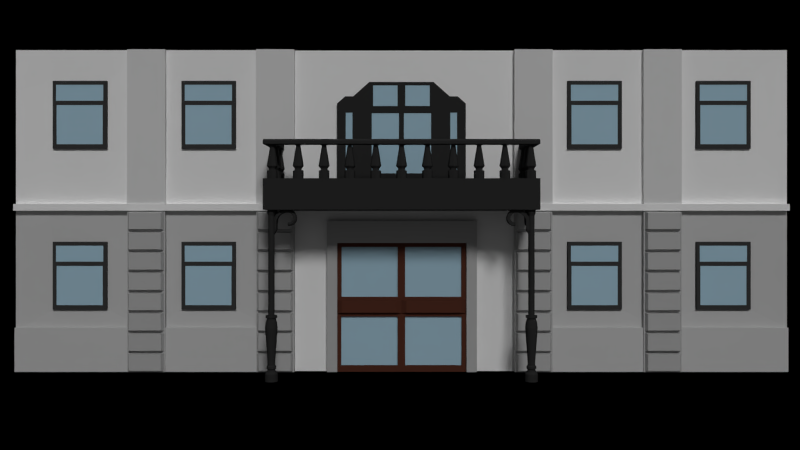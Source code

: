 # Source: hotel.blend  (saved by Blender 2.72.0; exported with 4.5.12 LTS)
import bpy
from mathutils import Matrix  # noqa: F401  (used for matrix-valued properties, if any)

bpy.ops.wm.read_factory_settings(use_empty=True)
scene = bpy.context.scene
scene.name = 'Scene'

# ---- collections
col_collection_1 = bpy.data.collections.new('Collection 1'); scene.collection.children.link(col_collection_1)

# ---- materials (node trees are filled in below, after node groups)
mat_wall_white_001 = bpy.data.materials.new('wall_white.001')
mat_wall_white_001.alpha_threshold = 0.0
mat_wall_white_001.use_transparent_shadow = False
mat_wall_white_001.diffuse_color = (0.5071, 0.5071, 0.5071, 1.0)
mat_wall_white_001.roughness = 0.5
mat_wall_white_001.specular_intensity = 0.0
mat_glass = bpy.data.materials.new('glass')
mat_glass.alpha_threshold = 0.0
mat_glass.use_transparent_shadow = False
mat_glass.diffuse_color = (0.4478, 0.6659, 0.8, 1.0)
mat_glass.roughness = 0.5
mat_glass.specular_intensity = 0.6354
mat_material_003 = bpy.data.materials.new('Material.003')
mat_material_003.alpha_threshold = 0.0
mat_material_003.use_transparent_shadow = False
mat_material_003.diffuse_color = (0.0, 0.0, 0.0, 1.0)
mat_material_003.roughness = 0.5
mat_material_003.specular_intensity = 0.0
mat_wall_white = bpy.data.materials.new('wall_white')
mat_wall_white.alpha_threshold = 0.0
mat_wall_white.use_transparent_shadow = False
mat_wall_white.diffuse_color = (1.0, 1.0, 1.0, 1.0)
mat_wall_white.roughness = 0.5
mat_wall_white.specular_intensity = 0.0
mat_material_001 = bpy.data.materials.new('Material.001')
mat_material_001.alpha_threshold = 0.0
mat_material_001.use_transparent_shadow = False
mat_material_001.diffuse_color = (0.0331, 0.0331, 0.0331, 1.0)
mat_material_001.roughness = 0.5
mat_material_001.specular_intensity = 0.03125
mat_window_material = bpy.data.materials.new('window material')
mat_window_material.alpha_threshold = 0.0
mat_window_material.use_transparent_shadow = False
mat_window_material.diffuse_color = (0.05222, 0.05222, 0.05222, 1.0)
mat_window_material.roughness = 0.5
mat_wood = bpy.data.materials.new('wood')
mat_wood.alpha_threshold = 0.0
mat_wood.use_transparent_shadow = False
mat_wood.diffuse_color = (0.1025, 0.03453, 0.02176, 1.0)
mat_wood.roughness = 0.5
mat_wood.specular_intensity = 0.0
mat_material_002 = bpy.data.materials.new('Material.002')
mat_material_002.alpha_threshold = 0.0
mat_material_002.use_transparent_shadow = False
mat_material_002.diffuse_color = (0.6267, 0.6267, 0.6267, 1.0)
mat_material_002.roughness = 0.5

# ---- material node trees

# ---- world
world_world = bpy.data.worlds.new('World'); scene.world = world_world
world_world.color = (0.05088, 0.05088, 0.05088)
world_world.use_sun_shadow = False
world_world.sun_shadow_jitter_overblur = 0.0
world_world.cycles.sampling_method = 'MANUAL'
world_world.cycles.sample_map_resolution = 256

# ---- cameras
cam_camera = bpy.data.cameras.new('Camera')
cam_camera.clip_end = 100.0
cam_camera.lens = 35.0
cam_camera.sensor_width = 32.0
cam_camera.sensor_height = 18.0
cam_camera.ortho_scale = 7.314
cam_camera.dof.focus_distance = 0.0
cam_camera.dof.aperture_fstop = 128.0

# ---- lights
light_area_001 = bpy.data.lights.new('Area.001', 'AREA')
light_area_001.transmission_factor = 0.0
light_area_001.energy = 11.78
light_area_001.shadow_buffer_clip_start = 0.5
light_area_001.shadow_soft_size = 0.1
light_area_001.shadow_maximum_resolution = 0.006
light_area_001.use_absolute_resolution = True
light_area_001.size = 0.1
light_area_001.size_y = 0.1
light_area_001.cycles.use_multiple_importance_sampling = False
light_spot_002 = bpy.data.lights.new('Spot.002', 'SPOT')
light_spot_002.transmission_factor = 0.0
light_spot_002.energy = 50.0
light_spot_002.shadow_buffer_clip_start = 0.5
light_spot_002.shadow_soft_size = 0.1
light_spot_002.shadow_maximum_resolution = 0.006
light_spot_002.use_absolute_resolution = True
light_spot_002.spot_blend = 0.5354
light_spot_002.spot_size = 1.134
light_spot_002.cycles.use_multiple_importance_sampling = False
light_spot = bpy.data.lights.new('Spot', 'SPOT')
light_spot.transmission_factor = 0.0
light_spot.energy = 50.0
light_spot.shadow_buffer_clip_start = 0.5
light_spot.shadow_soft_size = 0.1
light_spot.shadow_maximum_resolution = 0.006
light_spot.use_absolute_resolution = True
light_spot.spot_blend = 0.5354
light_spot.spot_size = 1.134
light_spot.cycles.use_multiple_importance_sampling = False
light_sun = bpy.data.lights.new('Sun', 'SUN')
light_sun.transmission_factor = 0.0
light_sun.angle = 0.1993
light_sun.energy = 1.0
light_sun.shadow_buffer_clip_start = 0.5
light_sun.shadow_soft_size = 0.1
light_sun.shadow_cascade_max_distance = 1000.0
light_sun.cycles.use_multiple_importance_sampling = False
light_hemi = bpy.data.lights.new('Hemi', 'SUN')
light_hemi.transmission_factor = 0.0
light_hemi.angle = 0.1993
light_hemi.energy = 0.52
light_hemi.shadow_buffer_clip_start = 0.5
light_hemi.shadow_soft_size = 0.1
light_hemi.shadow_cascade_max_distance = 1000.0
light_hemi.cycles.use_multiple_importance_sampling = False
light_lamp = bpy.data.lights.new('Lamp', 'POINT')
light_lamp.transmission_factor = 0.0
light_lamp.cutoff_distance = 30.0
light_lamp.energy = 100.0
light_lamp.shadow_buffer_clip_start = 1.001
light_lamp.shadow_soft_size = 0.1
light_lamp.shadow_maximum_resolution = 0.006
light_lamp.use_absolute_resolution = True
light_lamp.cycles.use_multiple_importance_sampling = False

# ---- meshes
me_cube_004 = bpy.data.meshes.new('Cube.004')
me_cube_004.from_pydata([(-0.1791, -1.0, -1.0), (-0.1791, 1.0, -1.0), (1.0, 1.0, -1.0), (1.0, -1.0, -1.0), (-0.1791, -1.0, 13.81), (-0.1791, 1.0, 13.81), (1.0, 1.0, 13.81), (1.0, -1.0, 13.81), (-0.1791, -1.0, 16.35), (-0.1791, 1.0, 16.35), (1.0, 1.0, 16.35), (1.0, -1.0, 16.35), (8.438, 1.0, 13.81), (8.438, -1.0, 13.81), (8.438, 1.0, 16.35), (8.438, -1.0, 16.35)], [], [(4, 5, 1, 0), (5, 6, 2, 1), (6, 7, 3, 2), (7, 4, 0, 3), (0, 1, 2, 3), (4, 7, 11, 8), (11, 10, 9, 8), (6, 10, 14, 12), (6, 5, 9, 10), (5, 4, 8, 9), (13, 12, 14, 15), (11, 7, 13, 15), (10, 11, 15, 14), (7, 6, 12, 13)])
me_cube_004.materials.append(mat_wall_white_001)
me_cube_004.use_remesh_preserve_volume = False
me_cube_004.use_remesh_preserve_attributes = False
me_cube_004.use_mirror_vertex_groups = False
me_cube_004.update()
me_cube_024 = bpy.data.meshes.new('Cube.024')
me_cube_024.from_pydata([(-1.0, -1.0, -1.0), (-1.0, 1.0, -1.0), (1.0, 1.0, -1.0), (1.0, -1.0, -1.0), (-1.0, -1.0, 1.0), (-1.0, 1.0, 1.0), (1.0, 1.0, 1.0), (1.0, -1.0, 1.0)], [], [(4, 5, 1, 0), (5, 6, 2, 1), (6, 7, 3, 2), (7, 4, 0, 3), (0, 1, 2, 3), (7, 6, 5, 4)])
me_cube_024.materials.append(mat_glass)
me_cube_024.use_remesh_preserve_volume = False
me_cube_024.use_remesh_preserve_attributes = False
me_cube_024.use_mirror_vertex_groups = False
me_cube_024.update()
me_cube = bpy.data.meshes.new('Cube')
me_cube.from_pydata([(-1.0, -1.0, -1.0), (-1.0, 1.0, -1.0), (1.0, 1.0, -1.0), (1.0, -1.0, -1.0), (-1.0, -1.0, 1.0), (-1.0, 1.0, 1.0), (1.0, 1.0, 1.0), (1.0, -1.0, 1.0)], [], [(4, 5, 1, 0), (5, 6, 2, 1), (6, 7, 3, 2), (7, 4, 0, 3), (0, 1, 2, 3), (7, 6, 5, 4)])
me_cube.materials.append(mat_material_003)
me_cube.use_remesh_preserve_volume = False
me_cube.use_remesh_preserve_attributes = False
me_cube.use_mirror_vertex_groups = False
me_cube.update()
me_cube_023 = bpy.data.meshes.new('Cube.023')
me_cube_023.from_pydata([(-1.0, -1.0, -1.0), (-1.0, 1.0, -1.0), (1.0, 1.0, -1.0), (1.0, -1.0, -1.0), (-1.0, -1.0, 1.0), (-1.0, 1.0, 1.0), (1.0, 1.0, 1.0), (1.0, -1.0, 1.0)], [], [(4, 5, 1, 0), (5, 6, 2, 1), (6, 7, 3, 2), (7, 4, 0, 3), (0, 1, 2, 3), (7, 6, 5, 4)])
me_cube_023.materials.append(mat_wall_white)
me_cube_023.use_remesh_preserve_volume = False
me_cube_023.use_remesh_preserve_attributes = False
me_cube_023.use_mirror_vertex_groups = False
me_cube_023.update()
me_cube_022 = bpy.data.meshes.new('Cube.022')
me_cube_022.from_pydata([(-0.04667, -0.9966, -0.5943), (-1.0, 1.0, -1.0), (1.0, 1.0, -1.0), (0.6461, -1.002, -1.2), (-0.04667, -0.9966, 1.156), (-1.0, 1.0, 1.0), (1.0, 1.0, 1.0), (0.6461, -1.002, 0.9294), (-0.04667, -0.9966, 1.525), (-1.0, 1.0, 1.422), (1.0, 1.0, 1.422), (0.6461, -1.002, 1.378), (0.2434, -0.9966, 2.261), (-0.6686, 1.0, 2.263), (1.28, 1.0, 2.046), (0.9443, -1.002, 2.043), (0.8701, -0.9966, 2.947), (0.04763, 1.0, 3.047), (1.845, 1.0, 2.625), (1.546, -1.002, 2.659), (1.802, -0.9966, 3.547), (1.112, 1.0, 3.733), (2.666, 1.0, 3.127), (2.42, -1.002, 3.194), (2.99, -0.9966, 4.032), (2.47, 1.0, 4.286), (3.701, 1.0, 3.528), (3.521, -1.002, 3.62), (4.374, -0.9966, 4.375), (4.051, 1.0, 4.678), (4.897, 1.0, 3.806), (4.794, -1.002, 3.916), (5.883, -0.9966, 4.56), (5.776, 1.0, 4.889), (6.192, 1.0, 3.948), (6.172, -1.002, 4.067), (7.44, -0.9966, 4.576), (7.555, 1.0, 4.908), (7.52, 1.0, 3.946), (7.586, -1.002, 4.065), (8.497, -0.9966, 4.467), (8.762, 1.0, 4.784), (8.288, 1.0, 3.849), (8.404, -1.002, 3.962), (9.478, -0.9966, 4.25), (9.883, 1.0, 4.535), (8.993, 1.0, 3.673), (9.154, -1.002, 3.775), (10.33, -0.9966, 3.933), (10.86, 1.0, 4.174), (9.6, 1.0, 3.427), (9.801, -1.002, 3.513), (11.03, -0.9966, 3.534), (11.65, 1.0, 3.717), (10.08, 1.0, 3.123), (10.31, -1.002, 3.189), (11.52, -0.9966, 3.071), (12.22, 1.0, 3.188), (10.41, 1.0, 2.775), (10.66, -1.002, 2.819), (11.79, -0.9966, 2.567), (12.52, 1.0, 2.613), (10.57, 1.0, 2.401), (10.83, -1.002, 2.421), (11.82, -0.9966, 2.048), (12.56, 1.0, 2.019), (10.56, 1.0, 2.019), (10.82, -1.002, 2.014), (11.6, -0.9966, 1.645), (12.31, 1.0, 1.559), (10.36, 1.0, 1.771), (10.61, -1.002, 1.75), (11.21, -0.9966, 1.276), (11.86, 1.0, 1.137), (10.06, 1.0, 1.55), (10.29, -1.002, 1.515), (10.66, -0.9966, 0.9564), (11.23, 1.0, 0.7719), (9.659, 1.0, 1.366), (9.863, -1.002, 1.319), (9.973, -0.9966, 0.7035), (10.45, 1.0, 0.483), (9.187, 1.0, 1.229), (9.361, -1.002, 1.173), (9.189, -0.9966, 0.5294), (9.554, 1.0, 0.2841), (8.664, 1.0, 1.146), (8.804, -1.002, 1.085), (8.345, -0.9966, 0.4426), (8.589, 1.0, 0.1848), (8.115, 1.0, 1.12), (8.22, -1.002, 1.057), (7.482, -0.9966, 0.4473), (7.603, 1.0, 0.1902), (7.568, 1.0, 1.152), (7.637, -1.002, 1.091), (-0.5182, -0.4078, -2.031), (-1.539, 0.3271, -2.641), (-0.8846, 0.3271, -2.641), (-1.36, -0.2855, -2.947), (-1.342, -0.5602, 0.9469), (-1.342, -0.5602, -1.144), (0.7483, -0.5602, 0.9469), (0.7483, -0.5602, -1.144), (-1.342, -0.5602, 1.388), (0.7483, -0.5602, 1.388), (-0.9958, -0.5602, 2.267), (1.041, -0.5602, 2.041), (-0.2472, -0.5602, 3.086), (1.632, -0.5602, 2.645), (0.8653, -0.5602, 3.803), (2.49, -0.5602, 3.17), (2.285, -0.5602, 4.382), (3.572, -0.5602, 3.589), (3.938, -0.5602, 4.792), (4.821, -0.5602, 3.88), (5.74, -0.5602, 5.012), (6.175, -0.5602, 4.028), (7.6, -0.5602, 5.032), (7.563, -0.5602, 4.026), (8.862, -0.5602, 4.902), (8.366, -0.5602, 3.925), (10.03, -0.5602, 4.642), (9.103, -0.5602, 3.741), (11.06, -0.5602, 4.264), (9.738, -0.5602, 3.484), (11.88, -0.5602, 3.787), (10.24, -0.5602, 3.166), (12.47, -0.5602, 3.234), (10.58, -0.5602, 2.802), (12.79, -0.5602, 2.633), (10.75, -0.5602, 2.411), (12.83, -0.5602, 2.012), (10.74, -0.5602, 2.012), (12.57, -0.5602, 1.532), (10.53, -0.5602, 1.753), (12.1, -0.5602, 1.09), (10.22, -0.5602, 1.522), (11.44, -0.5602, 0.7086), (9.799, -0.5602, 1.33), (10.63, -0.5602, 0.4066), (9.306, -0.5602, 1.187), (9.689, -0.5602, 0.1986), (8.759, -0.5602, 1.099), (8.681, -0.5602, 0.09489), (8.185, -0.5602, 1.072), (7.65, -0.5602, 0.1005), (7.613, -0.5602, 1.106), (-1.905, -0.1667, -2.859), (-1.222, -0.1667, -2.859), (-1.471, 0.4575, 0.9269), (0.6532, 0.4575, -1.198), (-1.471, 0.4575, 1.375), (-1.119, 0.4575, 2.268), (-0.3585, 0.4575, 3.101), (0.7721, 0.4575, 3.83), (2.215, 0.4575, 4.418), (3.895, 0.4575, 4.834), (5.727, 0.4575, 5.059), (7.617, 0.4575, 5.079), (8.899, 0.4575, 4.947), (10.09, 0.4575, 4.682), (11.13, 0.4575, 4.298), (11.97, 0.4575, 3.813), (12.57, 0.4575, 3.252), (12.89, 0.4575, 2.64), (12.93, 0.4575, 2.009), (12.67, 0.4575, 1.521), (12.19, 0.4575, 1.072), (11.52, 0.4575, 0.6846), (10.69, 0.4575, 0.3777), (9.74, 0.4575, 0.1664), (8.715, 0.4575, 0.06094), (7.668, 0.4575, 0.06661), (-1.349, 0.131, -2.941), (-1.471, 0.4575, -1.198), (0.6532, 0.4575, 0.9269), (0.6532, 0.4575, 1.375), (0.9509, 0.4575, 2.038), (1.551, 0.4575, 2.653), (2.423, 0.4575, 3.187), (3.523, 0.4575, 3.612), (4.793, 0.4575, 3.908), (6.169, 0.4575, 4.059), (7.58, 0.4575, 4.057), (8.396, 0.4575, 3.954), (9.145, 0.4575, 3.767), (9.79, 0.4575, 3.505), (10.3, 0.4575, 3.182), (10.65, 0.4575, 2.813), (10.82, 0.4575, 2.415), (10.81, 0.4575, 2.009), (10.6, 0.4575, 1.746), (10.27, 0.4575, 1.511), (9.852, 0.4575, 1.316), (9.35, 0.4575, 1.171), (8.795, 0.4575, 1.082), (8.212, 0.4575, 1.054), (7.631, 0.4575, 1.089), (-2.044, 0.131, -2.941)], [], [(150, 5, 1, 175), (5, 6, 2, 1), (102, 7, 3, 103), (7, 4, 0, 3), (3, 0, 96, 99), (4, 7, 11, 8), (8, 11, 15, 12), (176, 6, 10, 177), (6, 5, 9, 10), (100, 4, 8, 104), (12, 15, 19, 16), (177, 10, 14, 178), (10, 9, 13, 14), (104, 8, 12, 106), (16, 19, 23, 20), (178, 14, 18, 179), (14, 13, 17, 18), (106, 12, 16, 108), (20, 23, 27, 24), (179, 18, 22, 180), (18, 17, 21, 22), (108, 16, 20, 110), (24, 27, 31, 28), (180, 22, 26, 181), (22, 21, 25, 26), (110, 20, 24, 112), (28, 31, 35, 32), (181, 26, 30, 182), (26, 25, 29, 30), (112, 24, 28, 114), (32, 35, 39, 36), (182, 30, 34, 183), (30, 29, 33, 34), (114, 28, 32, 116), (36, 39, 43, 40), (183, 34, 38, 184), (34, 33, 37, 38), (116, 32, 36, 118), (40, 43, 47, 44), (184, 38, 42, 185), (38, 37, 41, 42), (118, 36, 40, 120), (44, 47, 51, 48), (185, 42, 46, 186), (42, 41, 45, 46), (120, 40, 44, 122), (48, 51, 55, 52), (186, 46, 50, 187), (46, 45, 49, 50), (122, 44, 48, 124), (52, 55, 59, 56), (187, 50, 54, 188), (50, 49, 53, 54), (124, 48, 52, 126), (56, 59, 63, 60), (188, 54, 58, 189), (54, 53, 57, 58), (126, 52, 56, 128), (60, 63, 67, 64), (189, 58, 62, 190), (58, 57, 61, 62), (128, 56, 60, 130), (64, 67, 71, 68), (190, 62, 66, 191), (62, 61, 65, 66), (130, 60, 64, 132), (68, 71, 75, 72), (191, 66, 70, 192), (66, 65, 69, 70), (132, 64, 68, 134), (72, 75, 79, 76), (192, 70, 74, 193), (70, 69, 73, 74), (134, 68, 72, 136), (76, 79, 83, 80), (193, 74, 78, 194), (74, 73, 77, 78), (136, 72, 76, 138), (80, 83, 87, 84), (194, 78, 82, 195), (78, 77, 81, 82), (138, 76, 80, 140), (84, 87, 91, 88), (195, 82, 86, 196), (82, 81, 85, 86), (140, 80, 84, 142), (88, 91, 95, 92), (196, 86, 90, 197), (86, 85, 89, 90), (142, 84, 88, 144), (198, 94, 93, 173), (197, 90, 94, 198), (90, 89, 93, 94), (144, 88, 92, 146), (199, 97, 98, 174), (103, 3, 99, 149), (1, 2, 98, 97), (175, 1, 97, 199), (4, 100, 101, 0), (176, 102, 103, 151), (7, 102, 105, 11), (150, 100, 104, 152), (11, 105, 107, 15), (152, 104, 106, 153), (15, 107, 109, 19), (153, 106, 108, 154), (19, 109, 111, 23), (154, 108, 110, 155), (23, 111, 113, 27), (155, 110, 112, 156), (27, 113, 115, 31), (156, 112, 114, 157), (31, 115, 117, 35), (157, 114, 116, 158), (35, 117, 119, 39), (158, 116, 118, 159), (39, 119, 121, 43), (159, 118, 120, 160), (43, 121, 123, 47), (160, 120, 122, 161), (47, 123, 125, 51), (161, 122, 124, 162), (51, 125, 127, 55), (162, 124, 126, 163), (55, 127, 129, 59), (163, 126, 128, 164), (59, 129, 131, 63), (164, 128, 130, 165), (63, 131, 133, 67), (165, 130, 132, 166), (67, 133, 135, 71), (166, 132, 134, 167), (71, 135, 137, 75), (167, 134, 136, 168), (75, 137, 139, 79), (168, 136, 138, 169), (79, 139, 141, 83), (169, 138, 140, 170), (83, 141, 143, 87), (170, 140, 142, 171), (87, 143, 145, 91), (171, 142, 144, 172), (95, 147, 146, 92), (91, 145, 147, 95), (172, 144, 146, 173), (96, 148, 149, 99), (151, 103, 149, 174), (0, 101, 148, 96), (100, 150, 175, 101), (102, 176, 177, 105), (105, 177, 178, 107), (107, 178, 179, 109), (109, 179, 180, 111), (111, 180, 181, 113), (113, 181, 182, 115), (115, 182, 183, 117), (117, 183, 184, 119), (119, 184, 185, 121), (121, 185, 186, 123), (123, 186, 187, 125), (125, 187, 188, 127), (127, 188, 189, 129), (129, 189, 190, 131), (131, 190, 191, 133), (133, 191, 192, 135), (135, 192, 193, 137), (137, 193, 194, 139), (139, 194, 195, 141), (141, 195, 196, 143), (143, 196, 197, 145), (147, 198, 173, 146), (145, 197, 198, 147), (148, 199, 174, 149), (101, 175, 199, 148), (6, 176, 151, 2), (5, 150, 152, 9), (9, 152, 153, 13), (13, 153, 154, 17), (17, 154, 155, 21), (21, 155, 156, 25), (25, 156, 157, 29), (29, 157, 158, 33), (33, 158, 159, 37), (37, 159, 160, 41), (41, 160, 161, 45), (45, 161, 162, 49), (49, 162, 163, 53), (53, 163, 164, 57), (57, 164, 165, 61), (61, 165, 166, 65), (65, 166, 167, 69), (69, 167, 168, 73), (73, 168, 169, 77), (77, 169, 170, 81), (81, 170, 171, 85), (85, 171, 172, 89), (89, 172, 173, 93), (2, 151, 174, 98)])
me_cube_022.materials.append(mat_material_001)
me_cube_022.use_remesh_preserve_volume = False
me_cube_022.use_remesh_preserve_attributes = False
me_cube_022.use_mirror_vertex_groups = False
me_cube_022.update()
me_cube_011 = bpy.data.meshes.new('Cube.011')
me_cube_011.from_pydata([(-1.0, -1.0, -2.788), (-1.0, 1.0, -2.788), (1.0, 1.0, -2.788), (1.0, -1.0, -2.788), (-1.0, -1.0, -0.7878), (-1.0, 1.0, -0.7878), (1.0, 1.0, -0.7878), (1.0, -1.0, -0.7878), (-0.6513, -0.6513, -0.6218), (-0.6513, 0.6513, -0.6218), (0.6513, 0.6513, -0.6218), (0.6513, -0.6513, -0.6218), (-0.6513, -0.6513, -0.251), (-0.6513, 0.6513, -0.251), (0.6513, 0.6513, -0.251), (0.6513, -0.6513, -0.251), (-1.037, -1.037, 0.376), (-1.037, 1.037, 0.376), (1.037, 1.037, 0.376), (1.037, -1.037, 0.376), (-0.4329, -0.4329, 5.346), (-0.4329, 0.4329, 5.346), (0.4329, 0.4329, 5.346), (0.4329, -0.4329, 5.346), (-0.4329, -0.4329, 5.531), (-0.4329, 0.4329, 5.531), (0.4329, 0.4329, 5.531), (0.4329, -0.4329, 5.531), (-0.723, -0.723, 5.564), (-0.723, 0.723, 5.564), (0.723, 0.723, 5.564), (0.723, -0.723, 5.564), (-0.723, -0.723, 6.764), (-0.723, 0.723, 6.764), (0.723, 0.723, 6.764), (0.723, -0.723, 6.764), (0.0, 1.405, -0.7878), (0.0, 1.405, -2.788), (0.0, -1.405, -0.7878), (0.0, -1.405, -2.788), (0.0, 0.915, -0.6218), (0.0, -0.915, -0.6218), (0.0, 0.915, -0.251), (0.0, -0.915, -0.251), (0.0, 1.457, 0.376), (0.0, -1.457, 0.376), (0.0, 0.6081, 5.346), (0.0, -0.6081, 5.346), (0.0, 0.6081, 5.531), (0.0, -0.6081, 5.531), (0.0, 1.016, 5.564), (0.0, -1.016, 5.564), (0.0, 1.016, 6.764), (0.0, -1.016, 6.764), (0.9541, 0.0, 6.764), (-0.9541, 0.0, 6.764), (0.9541, 0.0, 5.564), (-0.9541, 0.0, 5.564), (0.5712, 0.0, 5.531), (-0.5712, 0.0, 5.531), (0.5712, 0.0, 5.346), (-0.5712, 0.0, 5.346), (1.369, 0.0, 0.376), (-1.369, 0.0, 0.376), (0.8595, 0.0, -0.251), (-0.8595, 0.0, -0.251), (0.8595, 0.0, -0.6218), (-0.8595, 0.0, -0.6218), (1.32, 0.0, -2.788), (1.32, 0.0, -0.7878), (-1.32, 0.0, -2.788), (-1.32, 0.0, -0.7878), (0.0, 0.0, -2.788), (0.0, 0.0, 6.764)], [], [(71, 5, 1, 70), (36, 6, 2, 37), (69, 7, 3, 68), (38, 4, 0, 39), (72, 37, 2, 68), (38, 7, 11, 41), (41, 11, 15, 43), (69, 6, 10, 66), (36, 5, 9, 40), (71, 4, 8, 67), (43, 15, 19, 45), (66, 10, 14, 64), (40, 9, 13, 42), (67, 8, 12, 65), (45, 19, 23, 47), (64, 14, 18, 62), (42, 13, 17, 44), (65, 12, 16, 63), (47, 23, 27, 49), (62, 18, 22, 60), (44, 17, 21, 46), (63, 16, 20, 61), (49, 27, 31, 51), (60, 22, 26, 58), (46, 21, 25, 48), (61, 20, 24, 59), (51, 31, 35, 53), (58, 26, 30, 56), (48, 25, 29, 50), (59, 24, 28, 57), (73, 52, 33, 55), (56, 30, 34, 54), (50, 29, 33, 52), (57, 28, 32, 55), (5, 36, 37, 1), (7, 38, 39, 3), (70, 1, 37, 72), (4, 38, 41, 8), (8, 41, 43, 12), (6, 36, 40, 10), (12, 43, 45, 16), (10, 40, 42, 14), (16, 45, 47, 20), (14, 42, 44, 18), (20, 47, 49, 24), (18, 44, 46, 22), (24, 49, 51, 28), (22, 46, 48, 26), (28, 51, 53, 32), (26, 48, 50, 30), (54, 34, 52, 73), (30, 50, 52, 34), (4, 71, 70, 0), (6, 69, 68, 2), (39, 72, 68, 3), (7, 69, 66, 11), (5, 71, 67, 9), (11, 66, 64, 15), (9, 67, 65, 13), (15, 64, 62, 19), (13, 65, 63, 17), (19, 62, 60, 23), (17, 63, 61, 21), (23, 60, 58, 27), (21, 61, 59, 25), (27, 58, 56, 31), (25, 59, 57, 29), (53, 73, 55, 32), (31, 56, 54, 35), (29, 57, 55, 33), (0, 70, 72, 39), (35, 54, 73, 53)])
me_cube_011.materials.append(mat_material_001)
me_cube_011.use_remesh_preserve_volume = False
me_cube_011.use_remesh_preserve_attributes = False
me_cube_011.use_mirror_vertex_groups = False
me_cube_011.update()
me_cube_018 = bpy.data.meshes.new('Cube.018')
me_cube_018.from_pydata([(-1.0, -1.0, 1.0), (-1.0, 1.0, 1.0), (-1.0, 1.0, -1.0), (-1.0, -1.0, -1.0), (-0.8814, -1.0, 0.4135), (-0.8589, -1.0, -0.8703), (-0.8589, -1.0, 0.289), (0.8455, -1.0, 0.289), (1.0, -1.0, 1.0), (0.8658, -1.0, 0.4135), (-0.8814, -1.0, 0.8883), (0.8658, -1.0, 0.8883), (1.0, 1.0, 1.0), (-0.8814, 1.0, 0.8883), (-0.8814, 1.0, 0.4135), (0.8455, 1.0, 0.289), (0.8658, 1.0, 0.4135), (0.8658, 1.0, 0.8883), (-0.8589, 1.0, 0.289), (-0.8589, 1.0, -0.8703), (1.0, 1.0, -1.0), (1.0, -1.0, -1.0), (0.8455, -1.0, -0.8703), (0.8455, 1.0, -0.8703), (-0.1911, -1.0, 0.289), (-0.1911, 1.0, 0.289)], [], [(0, 1, 2, 3), (4, 0, 3, 5, 6, 24, 7, 8, 9), (10, 11, 9, 8, 0, 4), (8, 12, 1, 0), (13, 14, 1, 12, 15, 16, 17), (14, 16, 15, 25, 18, 19, 2, 1), (3, 2, 20, 21), (6, 5, 19, 18), (24, 6, 18, 25), (5, 3, 21, 8, 7, 22), (12, 8, 21, 20), (19, 23, 15, 12, 20, 2), (5, 22, 23, 19), (15, 23, 22, 7), (10, 4, 14, 13), (11, 10, 13, 17), (4, 9, 16, 14), (17, 16, 9, 11), (7, 24, 25, 15)])
me_cube_018.materials.append(mat_window_material)
me_cube_018.use_remesh_preserve_volume = False
me_cube_018.use_remesh_preserve_attributes = False
me_cube_018.use_mirror_vertex_groups = False
me_cube_018.update()
me_cube_017 = bpy.data.meshes.new('Cube.017')
me_cube_017.from_pydata([(-1.0, -1.0, -1.0), (-1.0, 1.0, -1.0), (1.0, 1.0, -1.0), (1.0, -1.0, -1.0), (-1.0, -1.0, 1.0), (-1.0, 1.0, 1.0), (1.0, 1.0, 1.0), (1.0, -1.0, 1.0), (-1.0, -1.0, -0.09424), (-1.0, 1.0, -0.09424), (1.0, 1.0, -0.09424), (1.0, -1.0, -0.09424), (-1.0, -1.0, 0.1194), (-1.0, 1.0, 0.1194), (1.0, 1.0, 0.1194), (1.0, -1.0, 0.1194), (-0.8869, 1.0, 0.9386), (0.8602, 1.0, 0.9386), (-0.8869, 1.0, 0.1621), (0.8602, 1.0, 0.1621), (-0.8869, -4.356, 0.9386), (0.8602, -4.356, 0.9386), (-0.8869, -4.356, 0.1621), (0.8602, -4.356, 0.1621), (-0.8846, 1.0, -0.9008), (0.8708, 1.0, -0.9008), (-0.8846, 1.0, -0.1415), (0.8708, 1.0, -0.1415), (-0.8846, -0.8554, -0.9008), (0.8708, -0.8554, -0.9008), (-0.8846, -0.8554, -0.1415), (0.8708, -0.8554, -0.1415), (-0.843, 2.146, -0.07747), (0.843, 2.146, -0.07747), (-0.843, 2.146, 0.1026), (0.843, 2.146, 0.1026)], [], [(8, 9, 1, 0), (9, 10, 27, 26), (10, 11, 3, 2), (11, 8, 0, 3), (0, 1, 2, 3), (7, 6, 5, 4), (12, 13, 9, 8), (13, 14, 35, 34), (14, 15, 11, 10), (15, 12, 8, 11), (4, 5, 13, 12), (14, 13, 18, 19), (6, 7, 15, 14), (7, 4, 12, 15), (19, 18, 22, 23), (6, 14, 19, 17), (13, 5, 16, 18), (5, 6, 17, 16), (20, 21, 23, 22), (17, 19, 23, 21), (18, 16, 20, 22), (16, 17, 21, 20), (26, 27, 31, 30), (2, 1, 24, 25), (10, 2, 25, 27), (1, 9, 26, 24), (30, 31, 29, 28), (25, 24, 28, 29), (27, 25, 29, 31), (24, 26, 30, 28), (34, 35, 33, 32), (10, 9, 32, 33), (14, 10, 33, 35), (9, 13, 34, 32)])
me_cube_017.materials.append(mat_wood)
me_cube_017.use_remesh_preserve_volume = False
me_cube_017.use_remesh_preserve_attributes = False
me_cube_017.use_mirror_vertex_groups = False
me_cube_017.update()
me_cube_016 = bpy.data.meshes.new('Cube.016')
me_cube_016.from_pydata([(-1.0, -1.0, -1.0), (-1.0, 1.0, -1.0), (1.0, 1.0, -1.0), (1.0, -1.0, -1.0), (-1.0, -1.0, 1.0), (-1.0, 1.0, 1.0), (1.0, 1.0, 0.6667), (1.0, -1.0, 0.6667), (0.0, 1.0, 1.0), (0.0, 1.0, -1.0), (0.0, -1.0, 1.0), (0.0, -1.0, -1.0), (0.5, 1.0, 0.7764), (0.5, -1.0, -1.0), (0.5, 1.0, -1.0), (0.5, -1.0, 0.7764), (0.75, 1.0, 0.7764), (0.75, -1.0, -1.0), (0.75, 1.0, -1.0), (0.75, -1.0, 0.7764), (-1.0, -1.0, 0.5738), (-1.0, 1.0, 0.5738), (1.0, 1.0, 0.5738), (1.0, -1.0, 0.5738), (0.0, 1.0, 0.5738), (0.0, -1.0, 0.5738), (0.5, 1.0, 0.5738), (0.5, -1.0, 0.5738), (0.75, 1.0, 0.5738), (0.75, -1.0, 0.5738), (-0.8806, 1.0, 0.9491), (-0.1194, 1.0, 0.9491), (-0.8806, 1.0, 0.6247), (-0.1194, 1.0, 0.6247), (-0.8806, -1.174, 0.9491), (-0.1194, -1.174, 0.9491), (-0.8806, -1.174, 0.6247), (-0.1194, -1.174, 0.6247), (-0.9223, 1.0, -0.4188), (-0.07771, 1.0, -0.4188), (-0.9223, 1.0, 0.5159), (-0.07771, 1.0, 0.5159), (-0.9223, -0.514, -0.4188), (-0.07771, -0.514, -0.4188), (-0.9223, -0.514, 0.5159), (-0.07771, -0.514, 0.5159), (0.5201, 1.0, -0.4118), (0.7299, 1.0, -0.4118), (0.5201, 1.0, 0.5251), (0.7299, 1.0, 0.5251), (0.5201, -1.116, -0.4118), (0.7299, -1.116, -0.4118), (0.5201, -1.116, 0.5251), (0.7299, -1.116, 0.5251)], [], [(20, 21, 1, 0), (28, 22, 2, 18), (22, 23, 3, 2), (25, 20, 0, 11), (17, 18, 2, 3), (10, 8, 5, 4), (21, 24, 41, 40), (27, 25, 11, 13), (0, 1, 9, 11), (15, 12, 8, 10), (24, 26, 14, 9), (11, 9, 14, 13), (29, 27, 13, 17), (19, 16, 12, 15), (26, 28, 49, 48), (13, 14, 18, 17), (23, 29, 17, 3), (7, 6, 16, 19), (4, 5, 21, 20), (16, 6, 22, 28), (6, 7, 23, 22), (10, 4, 20, 25), (24, 21, 32, 33), (15, 10, 25, 27), (8, 12, 26, 24), (19, 15, 27, 29), (12, 16, 28, 26), (7, 19, 29, 23), (33, 32, 36, 37), (8, 24, 33, 31), (21, 5, 30, 32), (5, 8, 31, 30), (34, 35, 37, 36), (31, 33, 37, 35), (32, 30, 34, 36), (30, 31, 35, 34), (40, 41, 45, 44), (24, 9, 39, 41), (9, 1, 38, 39), (1, 21, 40, 38), (44, 45, 43, 42), (41, 39, 43, 45), (39, 38, 42, 43), (38, 40, 44, 42), (48, 49, 53, 52), (28, 18, 47, 49), (14, 26, 48, 46), (18, 14, 46, 47), (52, 53, 51, 50), (49, 47, 51, 53), (46, 48, 52, 50), (47, 46, 50, 51)])
me_cube_016.materials.append(mat_material_001)
me_cube_016.use_remesh_preserve_volume = False
me_cube_016.use_remesh_preserve_attributes = False
me_cube_016.use_mirror_vertex_groups = False
me_cube_016.update()
me_cylinder = bpy.data.meshes.new('Cylinder')
me_cylinder.from_pydata([(0.0, 1.0, -1.0), (0.0, 1.0, 0.1984), (0.1951, 0.9808, -1.0), (0.1951, 0.9808, 0.1984), (0.3827, 0.9239, -1.0), (0.3827, 0.9239, 0.1984), (0.5556, 0.8315, -1.0), (0.5556, 0.8315, 0.1984), (0.7071, 0.7071, -1.0), (0.7071, 0.7071, 0.1984), (0.8315, 0.5556, -1.0), (0.8315, 0.5556, 0.1984), (0.9239, 0.3827, -1.0), (0.9239, 0.3827, 0.1984), (0.9808, 0.1951, -1.0), (0.9808, 0.1951, 0.1984), (1.0, 7.55e-08, -1.0), (1.0, 7.55e-08, 0.1984), (0.9808, -0.1951, -1.0), (0.9808, -0.1951, 0.1984), (0.9239, -0.3827, -1.0), (0.9239, -0.3827, 0.1984), (0.8315, -0.5556, -1.0), (0.8315, -0.5556, 0.1984), (0.7071, -0.7071, -1.0), (0.7071, -0.7071, 0.1984), (0.5556, -0.8315, -1.0), (0.5556, -0.8315, 0.1984), (0.3827, -0.9239, -1.0), (0.3827, -0.9239, 0.1984), (0.1951, -0.9808, -1.0), (0.1951, -0.9808, 0.1984), (-3.258e-07, -1.0, -1.0), (-3.258e-07, -1.0, 0.1984), (-0.1951, -0.9808, -1.0), (-0.1951, -0.9808, 0.1984), (-0.3827, -0.9239, -1.0), (-0.3827, -0.9239, 0.1984), (-0.5556, -0.8315, -1.0), (-0.5556, -0.8315, 0.1984), (-0.7071, -0.7071, -1.0), (-0.7071, -0.7071, 0.1984), (-0.8315, -0.5556, -1.0), (-0.8315, -0.5556, 0.1984), (-0.9239, -0.3827, -1.0), (-0.9239, -0.3827, 0.1984), (-0.9808, -0.1951, -1.0), (-0.9808, -0.1951, 0.1984), (-1.0, 9.656e-07, -1.0), (-1.0, 9.656e-07, 0.1984), (-0.9808, 0.1951, -1.0), (-0.9808, 0.1951, 0.1984), (-0.9239, 0.3827, -1.0), (-0.9239, 0.3827, 0.1984), (-0.8315, 0.5556, -1.0), (-0.8315, 0.5556, 0.1984), (-0.7071, 0.7071, -1.0), (-0.7071, 0.7071, 0.1984), (-0.5556, 0.8315, -1.0), (-0.5556, 0.8315, 0.1984), (-0.3827, 0.9239, -1.0), (-0.3827, 0.9239, 0.1984), (-0.1951, 0.9808, -1.0), (-0.1951, 0.9808, 0.1984), (4.853e-08, 0.5913, 0.7949), (0.1154, 0.5799, 0.7949), (0.2263, 0.5463, 0.7949), (0.3285, 0.4916, 0.7949), (0.4181, 0.4181, 0.7949), (0.4916, 0.3285, 0.7949), (0.5463, 0.2263, 0.7949), (0.5799, 0.1154, 0.7949), (0.5913, 1.611e-07, 0.7949), (0.5799, -0.1154, 0.7949), (0.5463, -0.2263, 0.7949), (0.4916, -0.3285, 0.7949), (0.4181, -0.4181, 0.7949), (0.3285, -0.4916, 0.7949), (0.2263, -0.5463, 0.7949), (0.1154, -0.5799, 0.7949), (-1.441e-07, -0.5913, 0.7949), (-0.1154, -0.5799, 0.7949), (-0.2263, -0.5463, 0.7949), (-0.3285, -0.4916, 0.7949), (-0.4181, -0.4181, 0.7949), (-0.4916, -0.3285, 0.7949), (-0.5463, -0.2263, 0.7949), (-0.5799, -0.1154, 0.7949), (-0.5913, 6.874e-07, 0.7949), (-0.5799, 0.1154, 0.7949), (-0.5463, 0.2263, 0.7949), (-0.4916, 0.3285, 0.7949), (-0.4181, 0.4181, 0.7949), (-0.3285, 0.4916, 0.7949), (-0.2263, 0.5463, 0.7949), (-0.1154, 0.5799, 0.7949), (3.06e-08, 0.7634, 1.037), (0.1489, 0.7487, 1.037), (0.2921, 0.7053, 1.037), (0.4241, 0.6348, 1.037), (0.5398, 0.5398, 1.037), (0.6348, 0.4241, 1.037), (0.7053, 0.2921, 1.037), (0.7487, 0.1489, 1.037), (0.7634, 1.218e-07, 1.037), (0.7487, -0.1489, 1.037), (0.7053, -0.2921, 1.037), (0.6348, -0.4241, 1.037), (0.5398, -0.5398, 1.037), (0.4241, -0.6348, 1.037), (0.2921, -0.7053, 1.037), (0.1489, -0.7487, 1.037), (-2.181e-07, -0.7634, 1.037), (-0.1489, -0.7487, 1.037), (-0.2921, -0.7053, 1.037), (-0.4241, -0.6348, 1.037), (-0.5398, -0.5398, 1.037), (-0.6348, -0.4241, 1.037), (-0.7053, -0.2921, 1.037), (-0.7487, -0.1489, 1.037), (-0.7634, 8.013e-07, 1.037), (-0.7487, 0.1489, 1.037), (-0.7053, 0.2921, 1.037), (-0.6348, 0.4241, 1.037), (-0.5398, 0.5398, 1.037), (-0.4241, 0.6348, 1.037), (-0.2921, 0.7053, 1.037), (-0.1489, 0.7487, 1.037), (3.06e-08, 0.7634, 1.336), (0.1489, 0.7487, 1.336), (0.2921, 0.7053, 1.336), (0.4241, 0.6348, 1.336), (0.5398, 0.5398, 1.336), (0.6348, 0.4241, 1.336), (0.7053, 0.2921, 1.336), (0.7487, 0.1489, 1.336), (0.7634, 1.218e-07, 1.336), (0.7487, -0.1489, 1.336), (0.7053, -0.2921, 1.336), (0.6348, -0.4241, 1.336), (0.5398, -0.5398, 1.336), (0.4241, -0.6348, 1.336), (0.2921, -0.7053, 1.336), (0.1489, -0.7487, 1.336), (-2.181e-07, -0.7634, 1.336), (-0.1489, -0.7487, 1.336), (-0.2921, -0.7053, 1.336), (-0.4241, -0.6348, 1.336), (-0.5398, -0.5398, 1.336), (-0.6348, -0.4241, 1.336), (-0.7053, -0.2921, 1.336), (-0.7487, -0.1489, 1.336), (-0.7634, 8.013e-07, 1.336), (-0.7487, 0.1489, 1.336), (-0.7053, 0.2921, 1.336), (-0.6348, 0.4241, 1.336), (-0.5398, 0.5398, 1.336), (-0.4241, 0.6348, 1.336), (-0.2921, 0.7053, 1.336), (-0.1489, 0.7487, 1.336), (5.323e-08, 0.603, 1.541), (0.1176, 0.5914, 1.541), (0.2308, 0.5571, 1.541), (0.335, 0.5014, 1.541), (0.4264, 0.4264, 1.541), (0.5014, 0.335, 1.541), (0.5571, 0.2308, 1.541), (0.5914, 0.1176, 1.541), (0.603, 1.627e-07, 1.541), (0.5914, -0.1176, 1.541), (0.5571, -0.2308, 1.541), (0.5014, -0.335, 1.541), (0.4264, -0.4264, 1.541), (0.335, -0.5014, 1.541), (0.2308, -0.5571, 1.541), (0.1176, -0.5914, 1.541), (-1.433e-07, -0.603, 1.541), (-0.1176, -0.5914, 1.541), (-0.2308, -0.5571, 1.541), (-0.335, -0.5014, 1.541), (-0.4264, -0.4264, 1.541), (-0.5014, -0.335, 1.541), (-0.5571, -0.2308, 1.541), (-0.5914, -0.1176, 1.541), (-0.603, 6.995e-07, 1.541), (-0.5914, 0.1176, 1.541), (-0.5571, 0.2308, 1.541), (-0.5014, 0.335, 1.541), (-0.4264, 0.4264, 1.541), (-0.335, 0.5014, 1.541), (-0.2308, 0.5571, 1.541), (-0.1176, 0.5914, 1.541), (5.323e-08, 0.603, 2.174), (0.1176, 0.5914, 2.174), (0.2308, 0.5571, 2.174), (0.335, 0.5014, 2.174), (0.4264, 0.4264, 2.174), (0.5014, 0.335, 2.174), (0.5571, 0.2308, 2.174), (0.5914, 0.1176, 2.174), (0.603, 1.627e-07, 2.174), (0.5914, -0.1176, 2.174), (0.5571, -0.2308, 2.174), (0.5014, -0.335, 2.174), (0.4264, -0.4264, 2.174), (0.335, -0.5014, 2.174), (0.2308, -0.5571, 2.174), (0.1176, -0.5914, 2.174), (-1.433e-07, -0.603, 2.174), (-0.1176, -0.5914, 2.174), (-0.2308, -0.5571, 2.174), (-0.335, -0.5014, 2.174), (-0.4264, -0.4264, 2.174), (-0.5014, -0.335, 2.174), (-0.5571, -0.2308, 2.174), (-0.5914, -0.1176, 2.174), (-0.603, 6.995e-07, 2.174), (-0.5914, 0.1176, 2.174), (-0.5571, 0.2308, 2.174), (-0.5014, 0.335, 2.174), (-0.4264, 0.4264, 2.174), (-0.335, 0.5014, 2.174), (-0.2308, 0.5571, 2.174), (-0.1176, 0.5914, 2.174), (-1.172e-06, 0.9274, 6.723), (0.1809, 0.9096, 6.723), (0.3549, 0.8568, 6.723), (0.5152, 0.7711, 6.723), (0.6558, 0.6558, 6.723), (0.7711, 0.5152, 6.723), (0.8568, 0.3549, 6.723), (0.9096, 0.1809, 6.723), (0.9274, 9.098e-08, 6.723), (0.9096, -0.1809, 6.723), (0.8568, -0.3549, 6.723), (0.7711, -0.5152, 6.723), (0.6558, -0.6558, 6.723), (0.5152, -0.7711, 6.723), (0.3549, -0.8568, 6.723), (0.1809, -0.9096, 6.723), (-1.474e-06, -0.9274, 6.723), (-0.1809, -0.9096, 6.723), (-0.3549, -0.8568, 6.723), (-0.5152, -0.7711, 6.723), (-0.6558, -0.6558, 6.723), (-0.7711, -0.5152, 6.723), (-0.8568, -0.3549, 6.723), (-0.9096, -0.1809, 6.723), (-0.9274, 9.164e-07, 6.723), (-0.9096, 0.1809, 6.723), (-0.8568, 0.3549, 6.723), (-0.7711, 0.5152, 6.723), (-0.6558, 0.6558, 6.723), (-0.5152, 0.7711, 6.723), (-0.3549, 0.8568, 6.723), (-0.1809, 0.9096, 6.723), (-1.175e-06, 0.9704, 7.413), (0.1893, 0.9517, 7.413), (0.3713, 0.8965, 7.413), (0.5391, 0.8068, 7.413), (0.6861, 0.6862, 7.413), (0.8068, 0.5391, 7.413), (0.8965, 0.3713, 7.413), (0.9517, 0.1893, 7.413), (0.9704, 8.078e-08, 7.413), (0.9517, -0.1893, 7.413), (0.8965, -0.3713, 7.413), (0.8068, -0.5391, 7.413), (0.6861, -0.6862, 7.413), (0.5391, -0.8068, 7.413), (0.3713, -0.8965, 7.413), (0.1893, -0.9517, 7.413), (-1.491e-06, -0.9704, 7.413), (-0.1893, -0.9517, 7.413), (-0.3713, -0.8965, 7.413), (-0.5391, -0.8068, 7.413), (-0.6862, -0.6862, 7.413), (-0.8068, -0.5391, 7.413), (-0.8965, -0.3713, 7.413), (-0.9517, -0.1893, 7.413), (-0.9704, 9.445e-07, 7.413), (-0.9517, 0.1893, 7.413), (-0.8965, 0.3713, 7.413), (-0.8068, 0.5391, 7.413), (-0.6862, 0.6862, 7.413), (-0.5391, 0.8068, 7.413), (-0.3713, 0.8965, 7.413), (-0.1893, 0.9517, 7.413), (-1.168e-06, 0.8753, 8.233), (0.1708, 0.8585, 8.233), (0.335, 0.8087, 8.233), (0.4863, 0.7278, 8.233), (0.6189, 0.6189, 8.233), (0.7278, 0.4863, 8.233), (0.8087, 0.335, 8.233), (0.8585, 0.1708, 8.233), (0.8753, 1.039e-07, 8.233), (0.8585, -0.1708, 8.233), (0.8087, -0.335, 8.233), (0.7278, -0.4863, 8.233), (0.6189, -0.6189, 8.233), (0.4863, -0.7278, 8.233), (0.335, -0.8087, 8.233), (0.1708, -0.8585, 8.233), (-1.453e-06, -0.8753, 8.233), (-0.1708, -0.8585, 8.233), (-0.335, -0.8087, 8.233), (-0.4863, -0.7278, 8.233), (-0.6189, -0.6189, 8.233), (-0.7278, -0.4863, 8.233), (-0.8087, -0.335, 8.233), (-0.8585, -0.1708, 8.233), (-0.8753, 8.83e-07, 8.233), (-0.8585, 0.1708, 8.233), (-0.8087, 0.335, 8.233), (-0.7278, 0.4863, 8.233), (-0.6189, 0.6189, 8.233), (-0.4863, 0.7278, 8.233), (-0.335, 0.8087, 8.233), (-0.1708, 0.8585, 8.233), (-1.144e-06, 0.6535, 8.904), (0.1275, 0.641, 8.904), (0.2501, 0.6038, 8.904), (0.3631, 0.5434, 8.904), (0.4621, 0.4621, 8.904), (0.5434, 0.3631, 8.904), (0.6038, 0.2501, 8.904), (0.641, 0.1275, 8.904), (0.6535, 1.635e-07, 8.904), (0.641, -0.1275, 8.904), (0.6038, -0.2501, 8.904), (0.5434, -0.3631, 8.904), (0.4621, -0.4621, 8.904), (0.3631, -0.5434, 8.904), (0.2501, -0.6038, 8.904), (0.1275, -0.641, 8.904), (-1.357e-06, -0.6535, 8.904), (-0.1275, -0.641, 8.904), (-0.2501, -0.6038, 8.904), (-0.3631, -0.5434, 8.904), (-0.4621, -0.4621, 8.904), (-0.5434, -0.3631, 8.904), (-0.6038, -0.2501, 8.904), (-0.641, -0.1275, 8.904), (-0.6535, 7.452e-07, 8.904), (-0.641, 0.1275, 8.904), (-0.6038, 0.2501, 8.904), (-0.5434, 0.3631, 8.904), (-0.4621, 0.4621, 8.904), (-0.3631, 0.5434, 8.904), (-0.2501, 0.6038, 8.904), (-0.1275, 0.641, 8.904), (-1.175e-06, 0.9038, 8.904), (0.1763, 0.8864, 8.904), (0.3459, 0.835, 8.904), (0.5021, 0.7515, 8.904), (0.6391, 0.6391, 8.904), (0.7515, 0.5021, 8.904), (0.835, 0.3459, 8.904), (0.8864, 0.1763, 8.904), (0.9038, 1.027e-07, 8.904), (0.8864, -0.1763, 8.904), (0.835, -0.3459, 8.904), (0.7515, -0.5021, 8.904), (0.6391, -0.6391, 8.904), (0.5021, -0.7515, 8.904), (0.3459, -0.835, 8.904), (0.1763, -0.8864, 8.904), (-1.469e-06, -0.9038, 8.904), (-0.1763, -0.8864, 8.904), (-0.3459, -0.835, 8.904), (-0.5021, -0.7515, 8.904), (-0.6391, -0.6391, 8.904), (-0.7515, -0.5021, 8.904), (-0.835, -0.3459, 8.904), (-0.8864, -0.1763, 8.904), (-0.9038, 9.071e-07, 8.904), (-0.8864, 0.1763, 8.904), (-0.835, 0.3459, 8.904), (-0.7515, 0.5021, 8.904), (-0.6391, 0.6391, 8.904), (-0.5021, 0.7515, 8.904), (-0.3459, 0.835, 8.904), (-0.1763, 0.8864, 8.904), (-1.175e-06, 0.9038, 9.306), (0.1763, 0.8864, 9.306), (0.3459, 0.835, 9.306), (0.5021, 0.7515, 9.306), (0.6391, 0.6391, 9.306), (0.7515, 0.5021, 9.306), (0.835, 0.3459, 9.306), (0.8864, 0.1763, 9.306), (0.9038, 1.027e-07, 9.306), (0.8864, -0.1763, 9.306), (0.835, -0.3459, 9.306), (0.7515, -0.5021, 9.306), (0.6391, -0.6391, 9.306), (0.5021, -0.7515, 9.306), (0.3459, -0.835, 9.306), (0.1763, -0.8864, 9.306), (-1.469e-06, -0.9038, 9.306), (-0.1763, -0.8864, 9.306), (-0.3459, -0.835, 9.306), (-0.5021, -0.7515, 9.306), (-0.6391, -0.6391, 9.306), (-0.7515, -0.5021, 9.306), (-0.835, -0.3459, 9.306), (-0.8864, -0.1763, 9.306), (-0.9038, 9.071e-07, 9.306), (-0.8864, 0.1763, 9.306), (-0.835, 0.3459, 9.306), (-0.7515, 0.5021, 9.306), (-0.6391, 0.6391, 9.306), (-0.5021, 0.7515, 9.306), (-0.3459, 0.835, 9.306), (-0.1763, 0.8864, 9.306), (-1.138e-06, 0.4919, 9.306), (0.09597, 0.4825, 9.306), (0.1883, 0.4545, 9.306), (0.2733, 0.409, 9.306), (0.3478, 0.3479, 9.306), (0.409, 0.2733, 9.306), (0.4545, 0.1883, 9.306), (0.4825, 0.09597, 9.306), (0.4919, 1.942e-07, 9.306), (0.4825, -0.09597, 9.306), (0.4545, -0.1883, 9.306), (0.409, -0.2733, 9.306), (0.3478, -0.3479, 9.306), (0.2733, -0.409, 9.306), (0.1883, -0.4545, 9.306), (0.09597, -0.4825, 9.306), (-1.299e-06, -0.4919, 9.306), (-0.09597, -0.4825, 9.306), (-0.1883, -0.4545, 9.306), (-0.2733, -0.409, 9.306), (-0.3479, -0.3479, 9.306), (-0.409, -0.2733, 9.306), (-0.4545, -0.1883, 9.306), (-0.4825, -0.09597, 9.306), (-0.4919, 6.321e-07, 9.306), (-0.4825, 0.09597, 9.306), (-0.4545, 0.1883, 9.306), (-0.409, 0.2733, 9.306), (-0.3479, 0.3479, 9.306), (-0.2733, 0.409, 9.306), (-0.1883, 0.4545, 9.306), (-0.09597, 0.4825, 9.306), (2.438e-06, 0.4919, 24.84), (0.09597, 0.4825, 24.84), (0.1883, 0.4545, 24.84), (0.2733, 0.409, 24.84), (0.3479, 0.3479, 24.84), (0.409, 0.2733, 24.84), (0.4545, 0.1883, 24.84), (0.4825, 0.09597, 24.84), (0.4919, 1.942e-07, 24.84), (0.4825, -0.09597, 24.84), (0.4545, -0.1883, 24.84), (0.409, -0.2733, 24.84), (0.3479, -0.3479, 24.84), (0.2733, -0.409, 24.84), (0.1883, -0.4545, 24.84), (0.09597, -0.4825, 24.84), (2.278e-06, -0.4919, 24.84), (-0.09597, -0.4825, 24.84), (-0.1883, -0.4545, 24.84), (-0.2733, -0.409, 24.84), (-0.3478, -0.3479, 24.84), (-0.409, -0.2733, 24.84), (-0.4545, -0.1883, 24.84), (-0.4825, -0.09597, 24.84), (-0.4919, 6.321e-07, 24.84), (-0.4825, 0.09597, 24.84), (-0.4545, 0.1883, 24.84), (-0.409, 0.2733, 24.84), (-0.3478, 0.3479, 24.84), (-0.2733, 0.409, 24.84), (-0.1883, 0.4545, 24.84), (-0.09597, 0.4825, 24.84), (2.421e-06, 0.6535, 25.25), (0.1275, 0.6409, 25.25), (0.2501, 0.6037, 25.25), (0.3631, 0.5433, 25.25), (0.4621, 0.4621, 25.25), (0.5434, 0.3631, 25.25), (0.6037, 0.2501, 25.25), (0.6409, 0.1275, 25.25), (0.6535, 1.522e-07, 25.25), (0.6409, -0.1275, 25.25), (0.6037, -0.2501, 25.25), (0.5434, -0.3631, 25.25), (0.4621, -0.4621, 25.25), (0.3631, -0.5433, 25.25), (0.2501, -0.6037, 25.25), (0.1275, -0.6409, 25.25), (2.208e-06, -0.6535, 25.25), (-0.1275, -0.6409, 25.25), (-0.2501, -0.6037, 25.25), (-0.3631, -0.5433, 25.25), (-0.4621, -0.4621, 25.25), (-0.5433, -0.3631, 25.25), (-0.6037, -0.2501, 25.25), (-0.6409, -0.1275, 25.25), (-0.6535, 7.339e-07, 25.25), (-0.6409, 0.1275, 25.25), (-0.6037, 0.2501, 25.25), (-0.5433, 0.3631, 25.25), (-0.4621, 0.4621, 25.25), (-0.3631, 0.5433, 25.25), (-0.2501, 0.6037, 25.25), (-0.1275, 0.6409, 25.25), (-1.38e-07, 0.6535, 27.23), (0.1275, 0.6409, 27.23), (0.2501, 0.6037, 27.23), (0.3631, 0.5433, 27.23), (0.4621, 0.4621, 27.23), (0.5433, 0.3631, 27.23), (0.6037, 0.2501, 27.23), (0.6409, 0.1275, 27.23), (0.6535, 1.522e-07, 27.23), (0.6409, -0.1275, 27.23), (0.6037, -0.2501, 27.23), (0.5433, -0.3631, 27.23), (0.4621, -0.4621, 27.23), (0.3631, -0.5433, 27.23), (0.2501, -0.6037, 27.23), (0.1275, -0.6409, 27.23), (-3.509e-07, -0.6535, 27.23), (-0.1275, -0.6409, 27.23), (-0.2501, -0.6037, 27.23), (-0.3631, -0.5433, 27.23), (-0.4621, -0.4621, 27.23), (-0.5433, -0.3631, 27.23), (-0.6037, -0.2501, 27.23), (-0.6409, -0.1275, 27.23), (-0.6535, 7.339e-07, 27.23), (-0.6409, 0.1275, 27.23), (-0.6037, 0.2501, 27.23), (-0.5433, 0.3631, 27.23), (-0.4621, 0.4621, 27.23), (-0.3631, 0.5433, 27.23), (-0.2501, 0.6037, 27.23), (-0.1275, 0.6409, 27.23)], [], [(0, 1, 3, 2), (2, 3, 5, 4), (4, 5, 7, 6), (6, 7, 9, 8), (8, 9, 11, 10), (10, 11, 13, 12), (12, 13, 15, 14), (14, 15, 17, 16), (16, 17, 19, 18), (18, 19, 21, 20), (20, 21, 23, 22), (22, 23, 25, 24), (24, 25, 27, 26), (26, 27, 29, 28), (28, 29, 31, 30), (30, 31, 33, 32), (32, 33, 35, 34), (34, 35, 37, 36), (36, 37, 39, 38), (38, 39, 41, 40), (40, 41, 43, 42), (42, 43, 45, 44), (44, 45, 47, 46), (46, 47, 49, 48), (48, 49, 51, 50), (50, 51, 53, 52), (52, 53, 55, 54), (54, 55, 57, 56), (56, 57, 59, 58), (58, 59, 61, 60), (51, 49, 88, 89), (62, 63, 1, 0), (60, 61, 63, 62), (0, 2, 4, 6, 8, 10, 12, 14, 16, 18, 20, 22, 24, 26, 28, 30, 32, 34, 36, 38, 40, 42, 44, 46, 48, 50, 52, 54, 56, 58, 60, 62), (87, 86, 118, 119), (7, 5, 66, 67), (29, 27, 77, 78), (57, 55, 91, 92), (35, 33, 80, 81), (13, 11, 69, 70), (63, 61, 94, 95), (41, 39, 83, 84), (19, 17, 72, 73), (47, 45, 86, 87), (25, 23, 75, 76), (53, 51, 89, 90), (9, 7, 67, 68), (31, 29, 78, 79), (59, 57, 92, 93), (37, 35, 81, 82), (15, 13, 70, 71), (1, 63, 95, 64), (43, 41, 84, 85), (21, 19, 73, 74), (49, 47, 87, 88), (5, 3, 65, 66), (27, 25, 76, 77), (55, 53, 90, 91), (11, 9, 68, 69), (33, 31, 79, 80), (61, 59, 93, 94), (39, 37, 82, 83), (3, 1, 64, 65), (17, 15, 71, 72), (45, 43, 85, 86), (23, 21, 74, 75), (121, 120, 152, 153), (65, 64, 96, 97), (76, 75, 107, 108), (64, 95, 127, 96), (85, 84, 116, 117), (74, 73, 105, 106), (94, 93, 125, 126), (83, 82, 114, 115), (72, 71, 103, 104), (92, 91, 123, 124), (81, 80, 112, 113), (70, 69, 101, 102), (90, 89, 121, 122), (68, 67, 99, 100), (79, 78, 110, 111), (88, 87, 119, 120), (66, 65, 97, 98), (77, 76, 108, 109), (86, 85, 117, 118), (75, 74, 106, 107), (95, 94, 126, 127), (84, 83, 115, 116), (73, 72, 104, 105), (93, 92, 124, 125), (82, 81, 113, 114), (71, 70, 102, 103), (91, 90, 122, 123), (69, 68, 100, 101), (80, 79, 111, 112), (89, 88, 120, 121), (67, 66, 98, 99), (78, 77, 109, 110), (155, 154, 186, 187), (99, 98, 130, 131), (110, 109, 141, 142), (119, 118, 150, 151), (97, 96, 128, 129), (108, 107, 139, 140), (96, 127, 159, 128), (117, 116, 148, 149), (106, 105, 137, 138), (126, 125, 157, 158), (115, 114, 146, 147), (104, 103, 135, 136), (124, 123, 155, 156), (113, 112, 144, 145), (102, 101, 133, 134), (122, 121, 153, 154), (100, 99, 131, 132), (111, 110, 142, 143), (120, 119, 151, 152), (98, 97, 129, 130), (109, 108, 140, 141), (118, 117, 149, 150), (107, 106, 138, 139), (127, 126, 158, 159), (116, 115, 147, 148), (105, 104, 136, 137), (125, 124, 156, 157), (114, 113, 145, 146), (103, 102, 134, 135), (123, 122, 154, 155), (101, 100, 132, 133), (112, 111, 143, 144), (189, 188, 220, 221), (133, 132, 164, 165), (144, 143, 175, 176), (153, 152, 184, 185), (131, 130, 162, 163), (142, 141, 173, 174), (151, 150, 182, 183), (129, 128, 160, 161), (140, 139, 171, 172), (128, 159, 191, 160), (149, 148, 180, 181), (138, 137, 169, 170), (158, 157, 189, 190), (147, 146, 178, 179), (136, 135, 167, 168), (156, 155, 187, 188), (145, 144, 176, 177), (134, 133, 165, 166), (154, 153, 185, 186), (132, 131, 163, 164), (143, 142, 174, 175), (152, 151, 183, 184), (130, 129, 161, 162), (141, 140, 172, 173), (150, 149, 181, 182), (139, 138, 170, 171), (159, 158, 190, 191), (148, 147, 179, 180), (137, 136, 168, 169), (157, 156, 188, 189), (146, 145, 177, 178), (135, 134, 166, 167), (223, 222, 254, 255), (178, 177, 209, 210), (167, 166, 198, 199), (187, 186, 218, 219), (165, 164, 196, 197), (176, 175, 207, 208), (185, 184, 216, 217), (163, 162, 194, 195), (174, 173, 205, 206), (183, 182, 214, 215), (161, 160, 192, 193), (172, 171, 203, 204), (160, 191, 223, 192), (181, 180, 212, 213), (170, 169, 201, 202), (190, 189, 221, 222), (179, 178, 210, 211), (168, 167, 199, 200), (188, 187, 219, 220), (177, 176, 208, 209), (166, 165, 197, 198), (186, 185, 217, 218), (164, 163, 195, 196), (175, 174, 206, 207), (184, 183, 215, 216), (162, 161, 193, 194), (173, 172, 204, 205), (182, 181, 213, 214), (171, 170, 202, 203), (191, 190, 222, 223), (180, 179, 211, 212), (169, 168, 200, 201), (246, 245, 277, 278), (212, 211, 243, 244), (201, 200, 232, 233), (221, 220, 252, 253), (210, 209, 241, 242), (199, 198, 230, 231), (219, 218, 250, 251), (197, 196, 228, 229), (208, 207, 239, 240), (217, 216, 248, 249), (195, 194, 226, 227), (206, 205, 237, 238), (215, 214, 246, 247), (193, 192, 224, 225), (204, 203, 235, 236), (192, 223, 255, 224), (213, 212, 244, 245), (202, 201, 233, 234), (222, 221, 253, 254), (211, 210, 242, 243), (200, 199, 231, 232), (220, 219, 251, 252), (209, 208, 240, 241), (198, 197, 229, 230), (218, 217, 249, 250), (196, 195, 227, 228), (207, 206, 238, 239), (216, 215, 247, 248), (194, 193, 225, 226), (205, 204, 236, 237), (214, 213, 245, 246), (203, 202, 234, 235), (280, 279, 311, 312), (235, 234, 266, 267), (255, 254, 286, 287), (244, 243, 275, 276), (233, 232, 264, 265), (253, 252, 284, 285), (242, 241, 273, 274), (231, 230, 262, 263), (251, 250, 282, 283), (229, 228, 260, 261), (240, 239, 271, 272), (249, 248, 280, 281), (227, 226, 258, 259), (238, 237, 269, 270), (247, 246, 278, 279), (225, 224, 256, 257), (236, 235, 267, 268), (224, 255, 287, 256), (245, 244, 276, 277), (234, 233, 265, 266), (254, 253, 285, 286), (243, 242, 274, 275), (232, 231, 263, 264), (252, 251, 283, 284), (241, 240, 272, 273), (230, 229, 261, 262), (250, 249, 281, 282), (228, 227, 259, 260), (239, 238, 270, 271), (248, 247, 279, 280), (226, 225, 257, 258), (237, 236, 268, 269), (314, 313, 345, 346), (258, 257, 289, 290), (269, 268, 300, 301), (278, 277, 309, 310), (267, 266, 298, 299), (287, 286, 318, 319), (276, 275, 307, 308), (265, 264, 296, 297), (285, 284, 316, 317), (274, 273, 305, 306), (263, 262, 294, 295), (283, 282, 314, 315), (261, 260, 292, 293), (272, 271, 303, 304), (281, 280, 312, 313), (259, 258, 290, 291), (270, 269, 301, 302), (279, 278, 310, 311), (257, 256, 288, 289), (268, 267, 299, 300), (256, 287, 319, 288), (277, 276, 308, 309), (266, 265, 297, 298), (286, 285, 317, 318), (275, 274, 306, 307), (264, 263, 295, 296), (284, 283, 315, 316), (273, 272, 304, 305), (262, 261, 293, 294), (282, 281, 313, 314), (260, 259, 291, 292), (271, 270, 302, 303), (348, 347, 379, 380), (292, 291, 323, 324), (303, 302, 334, 335), (312, 311, 343, 344), (290, 289, 321, 322), (301, 300, 332, 333), (310, 309, 341, 342), (299, 298, 330, 331), (319, 318, 350, 351), (308, 307, 339, 340), (297, 296, 328, 329), (317, 316, 348, 349), (306, 305, 337, 338), (295, 294, 326, 327), (315, 314, 346, 347), (293, 292, 324, 325), (304, 303, 335, 336), (313, 312, 344, 345), (291, 290, 322, 323), (302, 301, 333, 334), (311, 310, 342, 343), (289, 288, 320, 321), (300, 299, 331, 332), (288, 319, 351, 320), (309, 308, 340, 341), (298, 297, 329, 330), (318, 317, 349, 350), (307, 306, 338, 339), (296, 295, 327, 328), (316, 315, 347, 348), (305, 304, 336, 337), (294, 293, 325, 326), (382, 381, 413, 414), (337, 336, 368, 369), (326, 325, 357, 358), (346, 345, 377, 378), (324, 323, 355, 356), (335, 334, 366, 367), (344, 343, 375, 376), (322, 321, 353, 354), (333, 332, 364, 365), (342, 341, 373, 374), (331, 330, 362, 363), (351, 350, 382, 383), (340, 339, 371, 372), (329, 328, 360, 361), (349, 348, 380, 381), (338, 337, 369, 370), (327, 326, 358, 359), (347, 346, 378, 379), (325, 324, 356, 357), (336, 335, 367, 368), (345, 344, 376, 377), (323, 322, 354, 355), (334, 333, 365, 366), (343, 342, 374, 375), (321, 320, 352, 353), (332, 331, 363, 364), (320, 351, 383, 352), (341, 340, 372, 373), (330, 329, 361, 362), (350, 349, 381, 382), (339, 338, 370, 371), (328, 327, 359, 360), (384, 415, 447, 416), (371, 370, 402, 403), (360, 359, 391, 392), (380, 379, 411, 412), (369, 368, 400, 401), (358, 357, 389, 390), (378, 377, 409, 410), (356, 355, 387, 388), (367, 366, 398, 399), (376, 375, 407, 408), (354, 353, 385, 386), (365, 364, 396, 397), (374, 373, 405, 406), (363, 362, 394, 395), (383, 382, 414, 415), (372, 371, 403, 404), (361, 360, 392, 393), (381, 380, 412, 413), (370, 369, 401, 402), (359, 358, 390, 391), (379, 378, 410, 411), (357, 356, 388, 389), (368, 367, 399, 400), (377, 376, 408, 409), (355, 354, 386, 387), (366, 365, 397, 398), (375, 374, 406, 407), (353, 352, 384, 385), (364, 363, 395, 396), (352, 383, 415, 384), (373, 372, 404, 405), (362, 361, 393, 394), (439, 438, 470, 471), (405, 404, 436, 437), (394, 393, 425, 426), (414, 413, 445, 446), (403, 402, 434, 435), (392, 391, 423, 424), (412, 411, 443, 444), (401, 400, 432, 433), (390, 389, 421, 422), (410, 409, 441, 442), (388, 387, 419, 420), (399, 398, 430, 431), (408, 407, 439, 440), (386, 385, 417, 418), (397, 396, 428, 429), (406, 405, 437, 438), (395, 394, 426, 427), (415, 414, 446, 447), (404, 403, 435, 436), (393, 392, 424, 425), (413, 412, 444, 445), (402, 401, 433, 434), (391, 390, 422, 423), (411, 410, 442, 443), (389, 388, 420, 421), (400, 399, 431, 432), (409, 408, 440, 441), (387, 386, 418, 419), (398, 397, 429, 430), (407, 406, 438, 439), (385, 384, 416, 417), (396, 395, 427, 428), (473, 472, 504, 505), (417, 416, 448, 449), (428, 427, 459, 460), (416, 447, 479, 448), (437, 436, 468, 469), (426, 425, 457, 458), (446, 445, 477, 478), (435, 434, 466, 467), (424, 423, 455, 456), (444, 443, 475, 476), (433, 432, 464, 465), (422, 421, 453, 454), (442, 441, 473, 474), (420, 419, 451, 452), (431, 430, 462, 463), (440, 439, 471, 472), (418, 417, 449, 450), (429, 428, 460, 461), (438, 437, 469, 470), (427, 426, 458, 459), (447, 446, 478, 479), (436, 435, 467, 468), (425, 424, 456, 457), (445, 444, 476, 477), (434, 433, 465, 466), (423, 422, 454, 455), (443, 442, 474, 475), (421, 420, 452, 453), (432, 431, 463, 464), (441, 440, 472, 473), (419, 418, 450, 451), (430, 429, 461, 462), (507, 506, 538, 539), (451, 450, 482, 483), (462, 461, 493, 494), (471, 470, 502, 503), (449, 448, 480, 481), (460, 459, 491, 492), (448, 479, 511, 480), (469, 468, 500, 501), (458, 457, 489, 490), (478, 477, 509, 510), (467, 466, 498, 499), (456, 455, 487, 488), (476, 475, 507, 508), (465, 464, 496, 497), (454, 453, 485, 486), (474, 473, 505, 506), (452, 451, 483, 484), (463, 462, 494, 495), (472, 471, 503, 504), (450, 449, 481, 482), (461, 460, 492, 493), (470, 469, 501, 502), (459, 458, 490, 491), (479, 478, 510, 511), (468, 467, 499, 500), (457, 456, 488, 489), (477, 476, 508, 509), (466, 465, 497, 498), (455, 454, 486, 487), (475, 474, 506, 507), (453, 452, 484, 485), (464, 463, 495, 496), (513, 512, 543, 542, 541, 540, 539, 538, 537, 536, 535, 534, 533, 532, 531, 530, 529, 528, 527, 526, 525, 524, 523, 522, 521, 520, 519, 518, 517, 516, 515, 514), (485, 484, 516, 517), (496, 495, 527, 528), (505, 504, 536, 537), (483, 482, 514, 515), (494, 493, 525, 526), (503, 502, 534, 535), (481, 480, 512, 513), (492, 491, 523, 524), (480, 511, 543, 512), (501, 500, 532, 533), (490, 489, 521, 522), (510, 509, 541, 542), (499, 498, 530, 531), (488, 487, 519, 520), (508, 507, 539, 540), (497, 496, 528, 529), (486, 485, 517, 518), (506, 505, 537, 538), (484, 483, 515, 516), (495, 494, 526, 527), (504, 503, 535, 536), (482, 481, 513, 514), (493, 492, 524, 525), (502, 501, 533, 534), (491, 490, 522, 523), (511, 510, 542, 543), (500, 499, 531, 532), (489, 488, 520, 521), (509, 508, 540, 541), (498, 497, 529, 530), (487, 486, 518, 519)])
me_cylinder.materials.append(mat_material_001)
me_cylinder.use_remesh_preserve_volume = False
me_cylinder.use_remesh_preserve_attributes = False
me_cylinder.use_mirror_vertex_groups = False
me_cylinder.update()
me_cube_012 = bpy.data.meshes.new('Cube.012')
me_cube_012.from_pydata([(-1.0, -1.0, -0.6909), (-1.0, 1.0, -0.5), (-1.0, 1.0, -1.0), (-1.0, -1.0, -1.0), (1.0, -1.0, -0.6909), (1.0, -1.0, -1.0), (1.0, 1.0, -0.5), (-0.9972, 1.0, -0.5122), (-0.9972, 1.0, -0.9941), (-0.9077, 1.0, -0.5122), (1.0, 1.0, -1.0), (1.0, 1.0, -0.9941), (1.0, -0.09018, -0.9941), (1.0, -0.09018, -0.5122), (1.0, 1.0, -0.5122), (-0.9077, 9.91, -0.5122), (-0.9972, 9.91, -0.5122), (-0.9972, 9.91, -0.9941), (-0.9077, 1.0, -0.9941), (0.9111, 1.0, -0.5122), (0.9111, 1.0, -0.9941), (-0.9077, 9.91, -0.9941), (0.9111, 9.91, -0.5122), (0.9111, 9.91, -0.9941), (1.001, -0.09018, -0.5122), (1.001, 9.91, -0.5122), (1.001, 9.91, -0.9941), (1.001, -0.09018, -0.9941), (-1.0, -0.3113, -0.5), (1.0, -0.3113, -0.5), (-1.0, -0.3113, -1.0), (1.0, -0.3113, -1.0)], [], [(28, 1, 2, 30), (4, 0, 3, 5), (29, 6, 1, 28), (7, 8, 2, 1, 6, 9), (30, 2, 10, 31), (29, 4, 5, 31), (9, 15, 16, 7), (7, 16, 17, 8), (8, 18, 9, 6, 14, 19, 20, 11, 10, 2), (18, 21, 15, 9), (16, 15, 21, 17), (8, 17, 21, 18), (19, 22, 23, 20), (24, 25, 22, 19, 14, 13), (22, 25, 26, 23), (20, 23, 26, 27, 12, 11), (12, 27, 24, 13), (25, 24, 27, 26), (0, 28, 30, 3), (4, 29, 28, 0), (3, 30, 31, 5), (6, 29, 31, 10, 11, 12, 13, 14)])
me_cube_012.materials.append(mat_material_001)
me_cube_012.use_remesh_preserve_volume = False
me_cube_012.use_remesh_preserve_attributes = False
me_cube_012.use_mirror_vertex_groups = False
me_cube_012.update()
me_cube_010 = bpy.data.meshes.new('Cube.010')
me_cube_010.from_pydata([(-1.0, -1.0, -0.0965), (-1.0, 1.0, -0.0965), (-1.0, 1.0, -1.0), (-1.0, -1.0, -1.0), (1.0, -1.0, -0.0965), (1.0, -1.0, -1.0), (1.0, 1.0, -0.0965), (-1.0, 1.0, -0.1001), (-1.0, 1.0, -0.99), (-0.9, 1.0, -0.1001), (1.0, 1.0, -1.0), (-0.9, 10.19, -0.1001), (-1.0, 10.19, -0.1001), (-1.0, 10.19, -0.99), (0.8989, 1.0, -0.99), (0.9989, 1.0, -0.99), (0.9989, 1.0, -0.1001), (0.8989, 1.0, -0.1001), (-0.9, 1.0, -0.99), (-0.9, 10.19, -0.99), (0.8989, 10.19, -0.1001), (0.8989, 10.19, -0.99), (0.9989, 10.19, -0.1001), (0.9989, 10.19, -0.99)], [], [(0, 1, 2, 3), (4, 0, 3, 5), (4, 6, 1, 0), (7, 8, 2, 1, 6, 9), (3, 2, 10, 5), (6, 4, 5, 10), (9, 11, 12, 7), (7, 12, 13, 8), (6, 10, 14, 15, 16, 17, 9), (2, 8, 18, 9, 17, 14, 10), (18, 19, 11, 9), (12, 11, 19, 13), (8, 13, 19, 18), (17, 20, 21, 14), (16, 22, 20, 17), (20, 22, 23, 21), (14, 21, 23, 15), (15, 23, 22, 16)])
me_cube_010.materials.append(mat_material_001)
me_cube_010.use_remesh_preserve_volume = False
me_cube_010.use_remesh_preserve_attributes = False
me_cube_010.use_mirror_vertex_groups = False
me_cube_010.update()
me_cube_009 = bpy.data.meshes.new('Cube.009')
me_cube_009.from_pydata([(-1.0, -1.0, -1.0), (-1.0, 1.0, -1.0), (1.0, 1.0, -1.0), (1.0, -1.0, -1.0), (-1.0, -1.0, 1.0), (-1.0, 1.0, 1.0), (1.0, 1.0, 1.0), (1.0, -1.0, 1.0)], [], [(4, 5, 1, 0), (5, 6, 2, 1), (6, 7, 3, 2), (7, 4, 0, 3), (0, 1, 2, 3), (7, 6, 5, 4)])
me_cube_009.materials.append(mat_material_001)
me_cube_009.use_remesh_preserve_volume = False
me_cube_009.use_remesh_preserve_attributes = False
me_cube_009.use_mirror_vertex_groups = False
me_cube_009.update()
me_cube_008 = bpy.data.meshes.new('Cube.008')
me_cube_008.from_pydata([(-1.0, -1.0, -1.0), (-1.0, 1.0, -1.0), (1.0, 1.0, -1.0), (1.0, -1.0, -1.0), (-1.0, -1.0, 1.0), (-1.0, 1.0, 1.0), (1.0, 1.0, 1.0), (1.0, -1.0, 1.0), (-1.0, -1.0, 0.0), (1.0, -1.0, 0.0), (0.0, -1.0, 1.0), (0.0, -1.0, -1.0), (-1.0, -1.0, 0.5), (1.0, -1.0, -0.5), (-0.5, -1.0, 1.0), (0.5, -1.0, -1.0), (-1.0, -1.0, -0.5), (1.0, -1.0, 0.5), (0.5, -1.0, 1.0), (-0.5, -1.0, -1.0), (0.0, -0.8268, -0.2288), (0.0, -0.8268, 0.6108), (0.4198, -0.8268, 0.191), (-0.4198, -0.8268, 0.191), (-0.4198, -0.8268, -0.2288), (0.4198, -0.8268, -0.2288), (0.4198, -0.8268, 0.6108), (-0.4198, -0.8268, 0.6108), (0.0, 2.278, 0.191), (0.0, 2.278, -0.2288), (0.0, 2.278, 0.6108), (0.4198, 2.278, 0.191), (-0.4198, 2.278, 0.191), (-0.4198, 2.278, -0.2288), (0.4198, 2.278, -0.2288), (0.4198, 2.278, 0.6108), (-0.4198, 2.278, 0.6108), (1.0, -1.0, -0.4529), (0.0, -1.0, -0.4523), (-1.0, -1.0, -0.4529), (-0.5026, -1.0, -0.4523), (0.5026, -1.0, -0.4523), (-1.0, -1.667, -1.0), (1.0, -1.667, -1.0), (0.0, -1.667, -1.0), (0.5, -1.667, -1.0), (-0.5, -1.667, -1.0), (1.0, -1.667, -0.4529), (0.0, -1.667, -0.4523), (-1.0, -1.667, -0.4529), (-0.5026, -1.667, -0.4523), (0.5026, -1.667, -0.4523)], [], [(4, 5, 1, 0, 39, 16, 8, 12), (5, 6, 2, 1), (6, 7, 17, 9, 13, 37, 3, 2), (40, 39, 49, 50), (0, 1, 2, 3, 15, 11, 19), (7, 6, 5, 4, 14, 10, 18), (41, 38, 48, 51), (22, 26, 35, 31), (27, 12, 8, 23), (38, 40, 50, 48), (26, 21, 30, 35), (23, 8, 16, 24), (37, 41, 51, 47), (9, 22, 25, 13), (27, 23, 32, 36), (17, 26, 22, 9), (7, 18, 26, 17), (18, 10, 21, 26), (21, 27, 36, 30), (10, 14, 27, 21), (14, 4, 12, 27), (35, 30, 28, 31), (28, 32, 33, 29), (31, 28, 29, 34), (30, 36, 32, 28), (20, 25, 34, 29), (25, 22, 31, 34), (24, 20, 29, 33), (23, 24, 33, 32), (24, 16, 39, 40), (25, 20, 38, 41), (20, 24, 40, 38), (13, 25, 41, 37), (50, 49, 42, 46), (51, 48, 44, 45), (48, 50, 46, 44), (47, 51, 45, 43), (39, 0, 42, 49), (0, 19, 46, 42), (11, 15, 45, 44), (19, 11, 44, 46), (15, 3, 43, 45), (3, 37, 47, 43)])
me_cube_008.materials.append(mat_material_002)
me_cube_008.use_remesh_preserve_volume = False
me_cube_008.use_remesh_preserve_attributes = False
me_cube_008.use_mirror_vertex_groups = False
me_cube_008.update()
me_cube_006 = bpy.data.meshes.new('Cube.006')
me_cube_006.from_pydata([(-1.0, -1.0, -1.0), (-1.0, 1.0, -1.0), (1.0, 1.0, -1.0), (1.0, -1.0, -1.0), (-1.0, -1.0, 1.0), (-1.0, 1.0, 1.0), (1.0, 1.0, 1.0), (1.0, -1.0, 1.0)], [], [(4, 5, 1, 0), (5, 6, 2, 1), (6, 7, 3, 2), (7, 4, 0, 3), (0, 1, 2, 3), (7, 6, 5, 4)])
me_cube_006.use_remesh_preserve_volume = False
me_cube_006.use_remesh_preserve_attributes = False
me_cube_006.use_mirror_vertex_groups = False
me_cube_006.update()
me_cube_007 = bpy.data.meshes.new('Cube.007')
me_cube_007.from_pydata([(-1.0, -1.0, -1.0), (-1.0, 1.0, -1.0), (1.0, 1.0, -1.0), (1.0, -1.0, -1.0), (-1.0, -1.0, 1.0), (-1.0, 1.0, 1.0), (1.0, 1.0, 1.0), (1.0, -1.0, 1.0), (-1.0, -1.0, 0.0), (-1.0, 1.0, 0.0), (1.0, 1.0, 0.0), (1.0, -1.0, 0.0), (-1.0, 1.0, -0.5), (1.0, 1.0, -0.5), (1.0, -1.0, -0.5), (-1.0, -1.0, -0.5), (-1.0, -1.0, 0.5), (-1.0, 1.0, 0.5), (1.0, 1.0, 0.5), (1.0, -1.0, 0.5), (-1.0, -1.0, 0.75), (-1.0, 1.0, 0.75), (1.0, 1.0, 0.75), (1.0, -1.0, 0.75), (-1.0, 1.0, 0.25), (1.0, 1.0, 0.25), (1.0, -1.0, 0.25), (-1.0, -1.0, 0.25), (-1.0, -1.0, -0.25), (-1.0, 1.0, -0.25), (1.0, 1.0, -0.25), (1.0, -1.0, -0.25), (-1.0, 1.0, -0.75), (1.0, 1.0, -0.75), (1.0, -1.0, -0.75), (-1.0, -1.0, -0.75), (-0.9384, -1.0, 0.9875), (0.9366, -1.0, 0.9875), (-0.9384, -1.0, -0.0125), (0.9366, -1.0, -0.0125), (0.9366, -1.0, -0.5125), (-0.9384, -1.0, -0.5125), (-0.9384, -1.0, 0.4875), (0.9366, -1.0, 0.4875), (-0.9384, -1.0, 0.7625), (0.9366, -1.0, 0.7625), (0.9366, -1.0, 0.2625), (-0.9384, -1.0, 0.2625), (-0.9384, -1.0, -0.2375), (0.9366, -1.0, -0.2375), (0.9366, -1.0, -0.7375), (-0.9384, -1.0, -0.7375), (-0.9384, -1.0, -0.9875), (0.9366, -1.0, -0.9875), (-0.9384, -1.0, 0.0125), (0.9366, -1.0, 0.0125), (0.9366, -1.0, -0.4875), (-0.9384, -1.0, -0.4875), (-0.9384, -1.0, 0.5125), (0.9366, -1.0, 0.5125), (-0.9384, -1.0, 0.7375), (0.9366, -1.0, 0.7375), (0.9366, -1.0, 0.2375), (-0.9384, -1.0, 0.2375), (-0.9384, -1.0, -0.2625), (0.9366, -1.0, -0.2625), (0.9366, -1.0, -0.7625), (-0.9384, -1.0, -0.7625), (-0.8378, -1.394, 0.9754), (0.8361, -1.394, 0.9754), (-0.8378, -1.394, -0.02456), (0.8361, -1.394, -0.02456), (0.8452, -1.394, -0.5235), (-0.8469, -1.394, -0.5235), (-0.8433, -1.394, 0.4761), (0.8416, -1.394, 0.4761), (-0.8378, -1.394, 0.7746), (0.8361, -1.394, 0.7746), (0.8416, -1.394, 0.2739), (-0.8433, -1.394, 0.2739), (-0.8378, -1.394, -0.2254), (0.8361, -1.394, -0.2254), (0.8452, -1.394, -0.7265), (-0.8469, -1.394, -0.7265), (-0.8378, -1.394, -0.9754), (0.8361, -1.394, -0.9754), (-0.8378, -1.394, 0.02456), (0.8361, -1.394, 0.02456), (0.8361, -1.394, -0.4754), (-0.8378, -1.394, -0.4754), (-0.8378, -1.394, 0.5246), (0.8361, -1.394, 0.5246), (-0.8378, -1.394, 0.7254), (0.8361, -1.394, 0.7254), (0.8361, -1.394, 0.2254), (-0.8378, -1.394, 0.2254), (-0.8378, -1.394, -0.2746), (0.8361, -1.394, -0.2746), (0.8361, -1.394, -0.7746), (-0.8378, -1.394, -0.7746)], [], [(35, 32, 1, 0), (32, 33, 2, 1), (33, 34, 3, 2), (27, 8, 54, 63), (0, 1, 2, 3), (7, 6, 5, 4), (27, 24, 9, 8), (24, 25, 10, 9), (25, 26, 11, 10), (20, 16, 58, 60), (28, 29, 12, 15), (29, 30, 13, 12), (30, 31, 14, 13), (15, 14, 56, 57), (20, 21, 17, 16), (21, 22, 18, 17), (22, 23, 19, 18), (26, 27, 63, 62), (4, 5, 21, 20), (5, 6, 22, 21), (6, 7, 23, 22), (4, 20, 44, 36), (16, 17, 24, 27), (17, 18, 25, 24), (18, 19, 26, 25), (26, 19, 43, 46), (8, 9, 29, 28), (9, 10, 30, 29), (10, 11, 31, 30), (19, 16, 42, 43), (15, 12, 32, 35), (12, 13, 33, 32), (13, 14, 34, 33), (28, 31, 49, 48), (55, 62, 94, 87), (65, 64, 96, 97), (50, 40, 72, 82), (39, 38, 70, 71), (31, 11, 39, 49), (27, 26, 46, 47), (34, 14, 40, 50), (14, 15, 41, 40), (8, 28, 48, 38), (15, 35, 51, 41), (35, 34, 50, 51), (7, 4, 36, 37), (20, 23, 45, 44), (11, 8, 38, 39), (16, 27, 47, 42), (23, 7, 37, 45), (56, 65, 97, 88), (66, 67, 99, 98), (40, 41, 73, 72), (59, 61, 93, 91), (34, 35, 67, 66), (23, 20, 60, 61), (3, 34, 66, 53), (8, 11, 55, 54), (28, 15, 57, 64), (35, 0, 52, 67), (11, 26, 62, 55), (31, 28, 64, 65), (16, 19, 59, 58), (0, 3, 53, 52), (14, 31, 65, 56), (19, 23, 61, 59), (69, 68, 76, 77), (75, 74, 79, 78), (71, 70, 80, 81), (72, 73, 83, 82), (98, 99, 84, 85), (94, 95, 86, 87), (97, 96, 89, 88), (93, 92, 90, 91), (37, 36, 68, 69), (49, 39, 71, 81), (62, 63, 95, 94), (53, 66, 98, 85), (46, 43, 75, 78), (61, 60, 92, 93), (45, 37, 69, 77), (58, 59, 91, 90), (42, 47, 79, 74), (57, 56, 88, 89), (41, 51, 83, 73), (51, 50, 82, 83), (67, 52, 84, 99), (54, 55, 87, 86), (38, 48, 80, 70), (48, 49, 81, 80), (64, 57, 89, 96), (52, 53, 85, 84), (36, 44, 76, 68), (47, 46, 78, 79), (63, 54, 86, 95), (44, 45, 77, 76), (60, 58, 90, 92), (43, 42, 74, 75)])
me_cube_007.materials.append(mat_wall_white_001)
me_cube_007.use_remesh_preserve_volume = False
me_cube_007.use_remesh_preserve_attributes = False
me_cube_007.use_mirror_vertex_groups = False
me_cube_007.update()
me_cube_002 = bpy.data.meshes.new('Cube.002')
me_cube_002.from_pydata([(-1.0, -1.0, -1.0), (-1.0, 1.0, -1.0), (1.0, 1.0, -1.0), (1.0, -1.0, -1.0), (-1.0, -1.0, 1.0), (-1.0, 1.0, 1.0), (1.0, 1.0, 1.0), (1.0, -1.0, 1.0), (-1.0, -1.0, 0.0), (1.0, -1.0, 0.0), (0.0, -1.0, 1.0), (0.0, -1.0, -1.0), (-1.0, -1.0, 0.5), (1.0, -1.0, -0.5), (-0.5, -1.0, 1.0), (0.5, -1.0, -1.0), (-1.0, -1.0, -0.5), (1.0, -1.0, 0.5), (0.5, -1.0, 1.0), (-0.5, -1.0, -1.0), (0.0, -0.8268, -0.2288), (0.0, -0.8268, 0.6108), (0.4198, -0.8268, 0.191), (-0.4198, -0.8268, 0.191), (-0.4198, -0.8268, -0.2288), (0.4198, -0.8268, -0.2288), (0.4198, -0.8268, 0.6108), (-0.4198, -0.8268, 0.6108), (0.0, 2.283, 0.191), (0.0, 2.283, -0.2288), (0.0, 2.283, 0.6108), (0.4198, 2.283, 0.191), (-0.4198, 2.283, 0.191), (-0.4198, 2.283, -0.2288), (0.4198, 2.283, -0.2288), (0.4198, 2.283, 0.6108), (-0.4198, 2.283, 0.6108), (1.0, -1.0, -0.9176), (0.0, -1.0, -0.917), (-1.0, -1.0, -0.9176), (-0.5026, -1.0, -0.917), (0.5026, -1.0, -0.917), (-1.0, -2.268, -1.0), (1.0, -2.268, -1.0), (0.0, -2.268, -1.0), (0.5, -2.268, -1.0), (-0.5, -2.268, -1.0), (1.0, -2.268, -0.9176), (0.0, -2.268, -0.917), (-1.0, -2.268, -0.9176), (-0.5026, -2.268, -0.917), (0.5026, -2.268, -0.917)], [], [(4, 5, 1, 0, 39, 16, 8, 12), (5, 6, 2, 1), (6, 7, 17, 9, 13, 37, 3, 2), (40, 39, 49, 50), (0, 1, 2, 3, 15, 11, 19), (7, 6, 5, 4, 14, 10, 18), (41, 38, 48, 51), (22, 26, 35, 31), (27, 12, 8, 23), (38, 40, 50, 48), (26, 21, 30, 35), (23, 8, 16, 24), (37, 41, 51, 47), (9, 22, 25, 13), (27, 23, 32, 36), (17, 26, 22, 9), (7, 18, 26, 17), (18, 10, 21, 26), (21, 27, 36, 30), (10, 14, 27, 21), (14, 4, 12, 27), (35, 30, 28, 31), (28, 32, 33, 29), (31, 28, 29, 34), (30, 36, 32, 28), (20, 25, 34, 29), (25, 22, 31, 34), (24, 20, 29, 33), (23, 24, 33, 32), (24, 16, 39, 40), (25, 20, 38, 41), (20, 24, 40, 38), (13, 25, 41, 37), (50, 49, 42, 46), (51, 48, 44, 45), (48, 50, 46, 44), (47, 51, 45, 43), (39, 0, 42, 49), (0, 19, 46, 42), (11, 15, 45, 44), (19, 11, 44, 46), (15, 3, 43, 45), (3, 37, 47, 43)])
me_cube_002.materials.append(mat_wall_white)
me_cube_002.use_remesh_preserve_volume = False
me_cube_002.use_remesh_preserve_attributes = False
me_cube_002.use_mirror_vertex_groups = False
me_cube_002.update()

# ---- objects
ob_cube_037 = bpy.data.objects.new('Cube.037', me_cube_004)
ob_cube_036 = bpy.data.objects.new('Cube.036', me_cube_004)
ob_cube_035 = bpy.data.objects.new('Cube.035', me_cube_024)
ob_cube_034 = bpy.data.objects.new('Cube.034', me_cube)
ob_area = bpy.data.objects.new('Area', light_area_001)
ob_cube_031 = bpy.data.objects.new('Cube.031', me_cube_024)
ob_cube_020 = bpy.data.objects.new('Cube.020', me_cube_024)
ob_cube_018 = bpy.data.objects.new('Cube.018', me_cube_024)
ob_cube_014 = bpy.data.objects.new('Cube.014', me_cube_024)
ob_cube_013 = bpy.data.objects.new('Cube.013', me_cube_024)
ob_cube_012 = bpy.data.objects.new('Cube.012', me_cube_024)
ob_cube_011 = bpy.data.objects.new('Cube.011', me_cube_024)
ob_cube_010 = bpy.data.objects.new('Cube.010', me_cube_024)
ob_cube_009 = bpy.data.objects.new('Cube.009', me_cube_024)
ob_cube_008 = bpy.data.objects.new('Cube.008', me_cube_024)
ob_cube_007 = bpy.data.objects.new('Cube.007', me_cube_023)
ob_cube_006 = bpy.data.objects.new('Cube.006', me_cube_022)
ob_cube_005 = bpy.data.objects.new('Cube.005', me_cube_022)
ob_cube_002 = bpy.data.objects.new('Cube.002', me_cube_022)
ob_cube = bpy.data.objects.new('Cube', me_cube_022)
ob_cube_001 = bpy.data.objects.new('Cube.001', me_cube_011)
ob_cube_000 = bpy.data.objects.new('Cube.000', me_cube_011)
ob_frametop1 = bpy.data.objects.new('frametop1', me_cube_018)
ob_framedown1 = bpy.data.objects.new('framedown1', me_cube_018)
ob_frametop2 = bpy.data.objects.new('frametop2', me_cube_018)
ob_framedown2 = bpy.data.objects.new('framedown2', me_cube_018)
ob_frametop4 = bpy.data.objects.new('frametop4', me_cube_018)
ob_framedown4 = bpy.data.objects.new('framedown4', me_cube_018)
ob_frametop3 = bpy.data.objects.new('frametop3', me_cube_018)
ob_framedown3 = bpy.data.objects.new('framedown3', me_cube_018)
ob_doorleft = bpy.data.objects.new('doorleft', me_cube_017)
ob_spot_001 = bpy.data.objects.new('Spot.001', light_spot_002)
ob_spot = bpy.data.objects.new('Spot', light_spot)
ob_balcondoorleft = bpy.data.objects.new('balconDoorLeft', me_cube_016)
ob_doorright = bpy.data.objects.new('doorright', me_cube_017)
ob_balcondoorright = bpy.data.objects.new('balconDoorRight', me_cube_016)
ob_cylinder_001 = bpy.data.objects.new('Cylinder.001', me_cylinder)
ob_cylinder = bpy.data.objects.new('Cylinder', me_cylinder)
ob_cube_033 = bpy.data.objects.new('Cube.033', me_cube_011)
ob_cube_032 = bpy.data.objects.new('Cube.032', me_cube_011)
ob_cube_030 = bpy.data.objects.new('Cube.030', me_cube_011)
ob_cube_029 = bpy.data.objects.new('Cube.029', me_cube_011)
ob_cube_028 = bpy.data.objects.new('Cube.028', me_cube_011)
ob_cube_027 = bpy.data.objects.new('Cube.027', me_cube_011)
ob_cube_026 = bpy.data.objects.new('Cube.026', me_cube_011)
ob_cube_025 = bpy.data.objects.new('Cube.025', me_cube_011)
ob_cube_024 = bpy.data.objects.new('Cube.024', me_cube_011)
ob_cube_023 = bpy.data.objects.new('Cube.023', me_cube_011)
ob_cube_022 = bpy.data.objects.new('Cube.022', me_cube_011)
ob_cube_021 = bpy.data.objects.new('Cube.021', me_cube_011)
ob_relingc = bpy.data.objects.new('relingc', me_cube_012)
ob_cube_019 = bpy.data.objects.new('Cube.019', me_cube_011)
ob_balkondownwall = bpy.data.objects.new('balkonDownWall', me_cube_010)
ob_cube_017 = bpy.data.objects.new('Cube.017', me_cube_009)
ob_sun = bpy.data.objects.new('Sun', light_sun)
ob_hemi = bpy.data.objects.new('Hemi', light_hemi)
ob_cube_016 = bpy.data.objects.new('Cube.016', me_cube_008)
ob_cube_015 = bpy.data.objects.new('Cube.015', me_cube_008)
ob_down3 = bpy.data.objects.new('down3', me_cube_008)
ob_down4 = bpy.data.objects.new('down4', me_cube_008)
ob_pijlertop2 = bpy.data.objects.new('pijlerTop2', me_cube_006)
ob_pijlerdown2 = bpy.data.objects.new('pijlerDown2', me_cube_007)
ob_pijlertop1 = bpy.data.objects.new('pijlerTop1', me_cube_006)
ob_pijlerdown1 = bpy.data.objects.new('pijlerDown1', me_cube_007)
ob_pijlertop3 = bpy.data.objects.new('pijlerTop3', me_cube_006)
ob_pijlerdown3 = bpy.data.objects.new('pijlerDown3', me_cube_007)
ob_pijlerdown4 = bpy.data.objects.new('pijlerDown4', me_cube_007)
ob_pijlertop4 = bpy.data.objects.new('pijlerTop4', me_cube_006)
ob_cube_004 = bpy.data.objects.new('Cube.004', me_cube_002)
ob_cube_003 = bpy.data.objects.new('Cube.003', me_cube_002)
ob_top3 = bpy.data.objects.new('top3', me_cube_002)
ob_top4 = bpy.data.objects.new('top4', me_cube_002)
ob_lamp = bpy.data.objects.new('Lamp', light_lamp)
ob_camera = bpy.data.objects.new('Camera', cam_camera)

# ---- transforms, parenting, visibility, modifiers, constraints
ob_cube_037.location = (2.288, -0.04401, 0.2721)
ob_cube_037.scale = (-0.2699, 0.2699, 0.2699)
ob_cube_037.lineart.crease_threshold = 0.0
ob_cube_036.location = (-2.259, -0.04401, 0.2721)
ob_cube_036.scale = (0.2699, 0.2699, 0.2699)
ob_cube_036.lineart.crease_threshold = 0.0
ob_cube_035.location = (-0.009328, -4.287e-07, 8.575)
ob_cube_035.scale = (0.8936, 0.2103, 0.3198)
ob_cube_035.lineart.crease_threshold = 0.0
ob_cube_034.location = (0.0, 0.9225, 5.0)
ob_cube_034.scale = (20.0, 1.0, 10.0)
ob_cube_034.lineart.crease_threshold = 0.0
ob_area.location = (0.0, -5.0, 5.463)
ob_area.rotation_euler = (1.571, -0.0, 0.0)
ob_area.scale = (237.9, 102.4, 102.4)
ob_area.lineart.crease_threshold = 0.0
ob_cube_031.location = (-0.008658, 0.04773, 1.991)
ob_cube_031.scale = (1.959, 0.2276, 1.973)
ob_cube_031.lineart.crease_threshold = 0.0
ob_cube_020.location = (-0.008658, 4.816e-08, 7.113)
ob_cube_020.scale = (1.811, 0.2103, 1.0)
ob_cube_020.lineart.crease_threshold = 0.0
ob_cube_018.location = (10.0, 4.816e-08, 7.966)
ob_cube_018.scale = (0.7803, 0.2103, 1.0)
ob_cube_018.lineart.crease_threshold = 0.0
ob_cube_014.location = (6.003, 4.816e-08, 7.966)
ob_cube_014.scale = (0.7803, 0.2103, 1.0)
ob_cube_014.lineart.crease_threshold = 0.0
ob_cube_013.location = (10.0, 4.816e-08, 2.966)
ob_cube_013.scale = (0.7803, 0.2103, 1.0)
ob_cube_013.lineart.crease_threshold = 0.0
ob_cube_012.location = (6.003, 4.816e-08, 2.966)
ob_cube_012.scale = (0.7803, 0.2103, 1.0)
ob_cube_012.lineart.crease_threshold = 0.0
ob_cube_011.location = (-9.997, 4.816e-08, 7.966)
ob_cube_011.scale = (0.7803, 0.2103, 1.0)
ob_cube_011.lineart.crease_threshold = 0.0
ob_cube_010.location = (-5.997, 4.816e-08, 7.966)
ob_cube_010.scale = (0.7803, 0.2103, 1.0)
ob_cube_010.lineart.crease_threshold = 0.0
ob_cube_009.location = (-9.997, 4.816e-08, 2.966)
ob_cube_009.scale = (0.7803, 0.2103, 1.0)
ob_cube_009.lineart.crease_threshold = 0.0
ob_cube_008.location = (-5.997, 4.816e-08, 2.966)
ob_cube_008.scale = (0.7803, 0.2103, 1.0)
ob_cube_008.lineart.crease_threshold = 0.0
ob_cube_007.location = (0.0, 0.0, 5.0)
ob_cube_007.scale = (4.0, 0.1, 5.0)
ob_cube_007.lineart.crease_threshold = 0.0
ob_cube_006.location = (3.765, -1.859, 4.522)
ob_cube_006.rotation_euler = (0.0, -0.0, 7.854)
ob_cube_006.scale = (0.04772, 0.09917, 0.09917)
ob_cube_006.lineart.crease_threshold = 0.0
ob_cube_005.location = (3.66, -1.968, 4.522)
ob_cube_005.rotation_euler = (0.0, -0.0, 3.142)
ob_cube_005.scale = (0.04772, 0.09917, 0.09917)
ob_cube_005.lineart.crease_threshold = 0.0
ob_cube_002.location = (-3.774, -1.853, 4.522)
ob_cube_002.rotation_euler = (0.0, -0.0, 1.571)
ob_cube_002.scale = (0.04772, 0.09917, 0.09917)
ob_cube_002.lineart.crease_threshold = 0.0
ob_cube.location = (-3.657, -1.968, 4.522)
ob_cube.scale = (0.04772, 0.09917, 0.09917)
ob_cube.lineart.crease_threshold = 0.0
ob_cube_001.location = (-3.748, -0.5, 6.224)
ob_cube_001.scale = (0.1173, 0.1173, 0.1173)
ob_cube_001.lineart.crease_threshold = 0.0
ob_cube_000.location = (-3.748, -1.25, 6.224)
ob_cube_000.scale = (0.1173, 0.1173, 0.1173)
ob_cube_000.lineart.crease_threshold = 0.0
ob_frametop1.location = (-9.992, -0.1305, 7.982)
ob_frametop1.scale = (0.8423, 0.08716, 1.053)
ob_frametop1.lineart.crease_threshold = 0.0
ob_framedown1.location = (-9.992, -0.1305, 2.982)
ob_framedown1.scale = (0.8423, 0.08716, 1.053)
ob_framedown1.lineart.crease_threshold = 0.0
ob_frametop2.location = (-5.992, -0.1305, 7.982)
ob_frametop2.scale = (0.8423, 0.08716, 1.053)
ob_frametop2.lineart.crease_threshold = 0.0
ob_framedown2.location = (-5.992, -0.1305, 2.982)
ob_framedown2.scale = (0.8423, 0.08716, 1.053)
ob_framedown2.lineart.crease_threshold = 0.0
ob_frametop4.location = (10.01, -0.1305, 7.982)
ob_frametop4.scale = (0.8423, 0.08716, 1.053)
ob_frametop4.lineart.crease_threshold = 0.0
ob_framedown4.location = (10.01, -0.1305, 2.982)
ob_framedown4.scale = (0.8423, 0.08716, 1.053)
ob_framedown4.lineart.crease_threshold = 0.0
ob_frametop3.location = (6.008, -0.1305, 7.982)
ob_frametop3.scale = (0.8423, 0.08716, 1.053)
ob_frametop3.lineart.crease_threshold = 0.0
ob_framedown3.location = (6.008, -0.1305, 2.982)
ob_framedown3.scale = (0.8423, 0.08716, 1.053)
ob_framedown3.lineart.crease_threshold = 0.0
ob_doorleft.location = (-1.0, -0.1453, 2.0)
ob_doorleft.scale = (-1.0, -0.09257, 2.0)
ob_doorleft.lineart.crease_threshold = 0.0
ob_spot_001.location = (-7.983, -10.67, 15.95)
ob_spot_001.rotation_euler = (0.7741, -0.0, -0.1259)
ob_spot_001.lineart.crease_threshold = 0.0
ob_spot.location = (8.041, -10.67, 16.13)
ob_spot.rotation_euler = (0.7741, -0.0, 0.1372)
ob_spot.lineart.crease_threshold = 0.0
ob_balcondoorleft.location = (-1.0, -0.1256, 7.0)
ob_balcondoorleft.scale = (-1.0, -0.09257, 2.0)
ob_balcondoorleft.lineart.crease_threshold = 0.0
ob_doorright.location = (1.0, -0.1453, 2.0)
ob_doorright.scale = (1.0, -0.09257, 2.0)
ob_doorright.lineart.crease_threshold = 0.0
ob_balcondoorright.location = (1.0, -0.1256, 7.0)
ob_balcondoorright.scale = (1.0, -0.09257, 2.0)
ob_balcondoorright.lineart.crease_threshold = 0.0
ob_cylinder_001.location = (-3.78, -1.976, 0.2)
ob_cylinder_001.scale = (0.1863, 0.1863, 0.1863)
ob_cylinder_001.lineart.crease_threshold = 0.0
ob_cylinder.location = (3.773, -1.982, 0.2)
ob_cylinder.scale = (0.1863, 0.1863, 0.1863)
ob_cylinder.lineart.crease_threshold = 0.0
ob_cube_033.location = (3.752, -0.5, 6.224)
ob_cube_033.scale = (0.1173, 0.1173, 0.1173)
ob_cube_033.lineart.crease_threshold = 0.0
ob_cube_032.location = (3.752, -1.25, 6.224)
ob_cube_032.scale = (0.1173, 0.1173, 0.1173)
ob_cube_032.lineart.crease_threshold = 0.0
ob_cube_030.location = (3.752, -2.0, 6.224)
ob_cube_030.scale = (0.1173, 0.1173, 0.1173)
ob_cube_030.lineart.crease_threshold = 0.0
ob_cube_029.location = (3.002, -2.0, 6.224)
ob_cube_029.scale = (0.1173, 0.1173, 0.1173)
ob_cube_029.lineart.crease_threshold = 0.0
ob_cube_028.location = (2.252, -2.0, 6.224)
ob_cube_028.scale = (0.1173, 0.1173, 0.1173)
ob_cube_028.lineart.crease_threshold = 0.0
ob_cube_027.location = (1.502, -2.0, 6.224)
ob_cube_027.scale = (0.1173, 0.1173, 0.1173)
ob_cube_027.lineart.crease_threshold = 0.0
ob_cube_026.location = (0.7521, -2.0, 6.224)
ob_cube_026.scale = (0.1173, 0.1173, 0.1173)
ob_cube_026.lineart.crease_threshold = 0.0
ob_cube_025.location = (0.002102, -2.0, 6.224)
ob_cube_025.scale = (0.1173, 0.1173, 0.1173)
ob_cube_025.lineart.crease_threshold = 0.0
ob_cube_024.location = (-0.7479, -2.0, 6.224)
ob_cube_024.scale = (0.1173, 0.1173, 0.1173)
ob_cube_024.lineart.crease_threshold = 0.0
ob_cube_023.location = (-1.498, -2.0, 6.224)
ob_cube_023.scale = (0.1173, 0.1173, 0.1173)
ob_cube_023.lineart.crease_threshold = 0.0
ob_cube_022.location = (-2.248, -2.0, 6.224)
ob_cube_022.scale = (0.1173, 0.1173, 0.1173)
ob_cube_022.lineart.crease_threshold = 0.0
ob_cube_021.location = (-2.998, -2.0, 6.224)
ob_cube_021.scale = (0.1173, 0.1173, 0.1173)
ob_cube_021.lineart.crease_threshold = 0.0
ob_relingc.location = (0.0, -2.0, 7.198)
ob_relingc.scale = (4.0, 0.2, 0.3)
ob_relingc.lineart.crease_threshold = 0.0
ob_cube_019.location = (-3.748, -2.0, 6.224)
ob_cube_019.scale = (0.1173, 0.1173, 0.1173)
ob_cube_019.lineart.crease_threshold = 0.0
ob_balkondownwall.location = (0.0, -2.0, 6.0)
ob_balkondownwall.scale = (4.0, 0.2, 1.0)
ob_balkondownwall.lineart.crease_threshold = 0.0
ob_cube_017.location = (0.0, 0.0, 5.1)
ob_cube_017.scale = (4.0, 2.0, 0.1)
ob_cube_017.lineart.crease_threshold = 0.0
ob_sun.location = (0.0, -4.754, -1.581)
ob_sun.rotation_euler = (-0.03452, 0.9701, -1.421)
ob_sun.lineart.crease_threshold = 0.0
ob_hemi.location = (0.0, 0.2716, 11.89)
ob_hemi.lineart.crease_threshold = 0.0
ob_cube_016.location = (-10.0, 0.0, 2.5)
ob_cube_016.scale = (2.0, 0.1595, 2.5)
ob_cube_016.lineart.crease_threshold = 0.0
ob_cube_015.location = (-6.0, 0.0, 2.5)
ob_cube_015.scale = (2.0, 0.1595, 2.5)
ob_cube_015.lineart.crease_threshold = 0.0
ob_down3.location = (6.0, 0.0, 2.5)
ob_down3.scale = (2.0, 0.1595, 2.5)
ob_down3.lineart.crease_threshold = 0.0
ob_down4.location = (10.0, 0.0, 2.5)
ob_down4.scale = (2.0, 0.1595, 2.5)
ob_down4.lineart.crease_threshold = 0.0
ob_pijlertop2.location = (-3.908, 0.07567, 7.5)
ob_pijlertop2.scale = (0.5889, 0.3823, 2.5)
ob_pijlertop2.lineart.crease_threshold = 0.0
ob_pijlerdown2.location = (-3.908, 0.07567, 2.5)
ob_pijlerdown2.scale = (0.5889, 0.3823, 2.5)
ob_pijlerdown2.lineart.crease_threshold = 0.0
ob_pijlertop1.location = (-7.908, 0.07567, 7.5)
ob_pijlertop1.scale = (0.5889, 0.3823, 2.5)
ob_pijlertop1.lineart.crease_threshold = 0.0
ob_pijlerdown1.location = (-7.908, 0.07567, 2.5)
ob_pijlerdown1.scale = (0.5889, 0.3823, 2.5)
ob_pijlerdown1.lineart.crease_threshold = 0.0
ob_pijlertop3.location = (4.092, 0.07567, 7.5)
ob_pijlertop3.scale = (0.5889, 0.3823, 2.5)
ob_pijlertop3.lineart.crease_threshold = 0.0
ob_pijlerdown3.location = (4.092, 0.07567, 2.5)
ob_pijlerdown3.scale = (0.5889, 0.3823, 2.5)
ob_pijlerdown3.lineart.crease_threshold = 0.0
ob_pijlerdown4.location = (8.092, 0.07567, 2.5)
ob_pijlerdown4.scale = (0.5889, 0.3823, 2.5)
ob_pijlerdown4.lineart.crease_threshold = 0.0
ob_pijlertop4.location = (8.092, 0.07567, 7.5)
ob_pijlertop4.scale = (0.5889, 0.3823, 2.5)
ob_pijlertop4.lineart.crease_threshold = 0.0
ob_cube_004.location = (-6.0, 0.0, 7.5)
ob_cube_004.scale = (2.0, 0.1595, 2.5)
ob_cube_004.lineart.crease_threshold = 0.0
ob_cube_003.location = (-10.0, 0.0, 7.5)
ob_cube_003.scale = (2.0, 0.1595, 2.5)
ob_cube_003.lineart.crease_threshold = 0.0
ob_top3.location = (6.0, 0.0, 7.5)
ob_top3.scale = (2.0, 0.1595, 2.5)
ob_top3.lineart.crease_threshold = 0.0
ob_top4.location = (10.0, 0.0, 7.5)
ob_top4.scale = (2.0, 0.1595, 2.5)
ob_top4.lineart.crease_threshold = 0.0
ob_lamp.location = (4.076, 1.005, 5.904)
ob_lamp.rotation_euler = (0.6503, 0.05522, 1.866)
ob_lamp.lock_rotations_4d = False
ob_lamp.empty_display_type = 'ARROWS'
ob_lamp.color = (0.0, 0.0, 0.0, 0.0)
ob_lamp.lineart.crease_threshold = 0.0
ob_camera.location = (-0.0443, -27.4, 4.551)
ob_camera.rotation_euler = (1.571, -0.0, 0.0)
ob_camera.scale = (1.0, 1.0, 1.0)
ob_camera.lock_rotations_4d = False
ob_camera.empty_display_type = 'ARROWS'
ob_camera.color = (0.0, 0.0, 0.0, 0.0)
ob_camera.display_type = 'WIRE'
ob_camera.lineart.crease_threshold = 0.0

# ---- collection membership
col_collection_1.objects.link(ob_cube_037)
col_collection_1.objects.link(ob_cube_036)
col_collection_1.objects.link(ob_cube_035)
col_collection_1.objects.link(ob_cube_034)
col_collection_1.objects.link(ob_area)
col_collection_1.objects.link(ob_cube_031)
col_collection_1.objects.link(ob_cube_020)
col_collection_1.objects.link(ob_cube_018)
col_collection_1.objects.link(ob_cube_014)
col_collection_1.objects.link(ob_cube_013)
col_collection_1.objects.link(ob_cube_012)
col_collection_1.objects.link(ob_cube_011)
col_collection_1.objects.link(ob_cube_010)
col_collection_1.objects.link(ob_cube_009)
col_collection_1.objects.link(ob_cube_008)
col_collection_1.objects.link(ob_cube_007)
col_collection_1.objects.link(ob_cube_006)
col_collection_1.objects.link(ob_cube_005)
col_collection_1.objects.link(ob_cube_002)
col_collection_1.objects.link(ob_cube)
col_collection_1.objects.link(ob_cube_001)
col_collection_1.objects.link(ob_cube_000)
col_collection_1.objects.link(ob_frametop1)
col_collection_1.objects.link(ob_framedown1)
col_collection_1.objects.link(ob_frametop2)
col_collection_1.objects.link(ob_framedown2)
col_collection_1.objects.link(ob_frametop4)
col_collection_1.objects.link(ob_framedown4)
col_collection_1.objects.link(ob_frametop3)
col_collection_1.objects.link(ob_framedown3)
col_collection_1.objects.link(ob_doorleft)
col_collection_1.objects.link(ob_spot_001)
col_collection_1.objects.link(ob_spot)
col_collection_1.objects.link(ob_balcondoorleft)
col_collection_1.objects.link(ob_doorright)
col_collection_1.objects.link(ob_balcondoorright)
col_collection_1.objects.link(ob_cylinder_001)
col_collection_1.objects.link(ob_cylinder)
col_collection_1.objects.link(ob_cube_033)
col_collection_1.objects.link(ob_cube_032)
col_collection_1.objects.link(ob_cube_030)
col_collection_1.objects.link(ob_cube_029)
col_collection_1.objects.link(ob_cube_028)
col_collection_1.objects.link(ob_cube_027)
col_collection_1.objects.link(ob_cube_026)
col_collection_1.objects.link(ob_cube_025)
col_collection_1.objects.link(ob_cube_024)
col_collection_1.objects.link(ob_cube_023)
col_collection_1.objects.link(ob_cube_022)
col_collection_1.objects.link(ob_cube_021)
col_collection_1.objects.link(ob_relingc)
col_collection_1.objects.link(ob_cube_019)
col_collection_1.objects.link(ob_balkondownwall)
col_collection_1.objects.link(ob_cube_017)
col_collection_1.objects.link(ob_sun)
col_collection_1.objects.link(ob_hemi)
col_collection_1.objects.link(ob_cube_016)
col_collection_1.objects.link(ob_cube_015)
col_collection_1.objects.link(ob_down3)
col_collection_1.objects.link(ob_down4)
col_collection_1.objects.link(ob_pijlertop2)
col_collection_1.objects.link(ob_pijlerdown2)
col_collection_1.objects.link(ob_pijlertop1)
col_collection_1.objects.link(ob_pijlerdown1)
col_collection_1.objects.link(ob_pijlertop3)
col_collection_1.objects.link(ob_pijlerdown3)
col_collection_1.objects.link(ob_pijlerdown4)
col_collection_1.objects.link(ob_pijlertop4)
col_collection_1.objects.link(ob_cube_004)
col_collection_1.objects.link(ob_cube_003)
col_collection_1.objects.link(ob_top3)
col_collection_1.objects.link(ob_top4)
col_collection_1.objects.link(ob_lamp)
col_collection_1.objects.link(ob_camera)

# ---- scene / render settings (as saved in the file)
scene.camera = ob_camera
scene.frame_start = 1; scene.frame_end = 250; scene.frame_set(1)
scene.render.engine = 'BLENDER_EEVEE_NEXT'
scene.render.resolution_percentage = 50
scene.render.dither_intensity = 0.0
scene.cycles.use_denoising = False
scene.cycles.samples = 10
scene.cycles.sampling_pattern = 'TABULATED_SOBOL'
scene.cycles.light_sampling_threshold = 0.0
scene.cycles.use_adaptive_sampling = False
scene.cycles.use_light_tree = False
scene.cycles.blur_glossy = 0.0
scene.cycles.pixel_filter_type = 'GAUSSIAN'
scene.cycles.sample_clamp_indirect = 0.0
scene.view_settings.view_transform = 'Standard'
bpy.context.view_layer.update()
